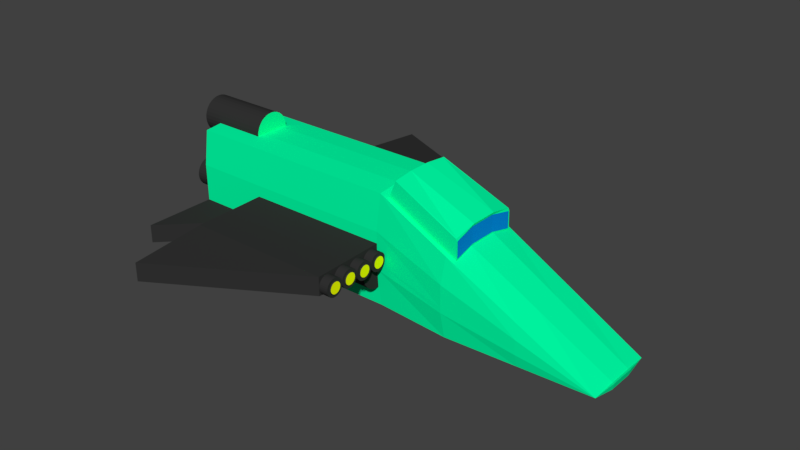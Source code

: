 # Source: Jarel.blend  (saved by Blender 2.79.0; exported with 4.5.12 LTS)
import bpy
from mathutils import Matrix  # noqa: F401  (used for matrix-valued properties, if any)

bpy.ops.wm.read_factory_settings(use_empty=True)
scene = bpy.context.scene
scene.name = 'Scene'

# ---- collections
col_collection_1 = bpy.data.collections.new('Collection 1'); scene.collection.children.link(col_collection_1)

# ---- materials (node trees are filled in below, after node groups)
mat_biyel = bpy.data.materials.new('Biyel')
mat_biyel.alpha_threshold = 0.0
mat_biyel.use_transparent_shadow = False
mat_biyel.diffuse_color = (1.0, 1.0, 0.0, 1.0)
mat_biyel.roughness = 0.5
mat_biyel.specular_intensity = 0.0
mat_dioran = bpy.data.materials.new('Dioran')
mat_dioran.alpha_threshold = 0.0
mat_dioran.use_transparent_shadow = False
mat_dioran.diffuse_color = (1.0, 0.3, 0.0, 1.0)
mat_dioran.roughness = 0.5
mat_dioran.specular_intensity = 0.0
mat_dwin = bpy.data.materials.new('Dwin')
mat_dwin.alpha_threshold = 0.0
mat_dwin.use_transparent_shadow = False
mat_dwin.diffuse_color = (0.0, 0.25, 0.8, 1.0)
mat_dwin.roughness = 0.5
mat_dwin.specular_intensity = 0.0
mat_stablack = bpy.data.materials.new('Stablack')
mat_stablack.alpha_threshold = 0.0
mat_stablack.use_transparent_shadow = False
mat_stablack.diffuse_color = (0.03106, 0.03106, 0.03106, 1.0)
mat_stablack.roughness = 0.5
mat_stablack.specular_intensity = 0.0
mat_hullstro = bpy.data.materials.new('HullStro')
mat_hullstro.alpha_threshold = 0.0
mat_hullstro.use_transparent_shadow = False
mat_hullstro.diffuse_color = (0.0, 1.0, 0.3846, 1.0)
mat_hullstro.roughness = 0.5
mat_hullstro.specular_intensity = 0.0

# ---- material node trees

# ---- world
world_world = bpy.data.worlds.new('World'); scene.world = world_world
world_world.color = (0.05088, 0.05088, 0.05088)
world_world.use_sun_shadow = False
world_world.sun_shadow_jitter_overblur = 0.0
world_world.cycles.sampling_method = 'MANUAL'

# ---- meshes
me_hailrs = bpy.data.meshes.new('HailRs')
me_hailrs.from_pydata([(-3.086, -4.571, 2.03), (-3.086, -4.571, 4.03), (-1.086, -2.571, 2.03), (-1.086, -2.571, 4.03), (-1.086, -4.571, 2.03), (-1.086, -4.571, 4.03), (-1.086, -2.571, 2.03), (-1.086, -2.571, 4.03), (0.5484, -3.442, -1.791), (0.5484, -5.042, -1.791), (0.4704, -3.442, -1.76), (0.4704, -5.042, -1.76), (0.3953, -3.442, -1.669), (0.3953, -5.042, -1.669), (0.3262, -3.442, -1.521), (0.3262, -5.042, -1.521), (0.2656, -3.442, -1.323), (0.2656, -5.042, -1.323), (0.2158, -3.442, -1.08), (0.2158, -5.042, -1.08), (0.1788, -3.442, -0.8034), (0.1788, -5.042, -0.8034), (0.1561, -3.442, -0.5033), (0.1561, -5.042, -0.5033), (0.1484, -3.442, -0.1911), (0.1484, -5.042, -0.1911), (0.1561, -3.442, 0.121), (0.1561, -5.042, 0.121), (0.1788, -3.442, 0.4211), (0.1788, -5.042, 0.4211), (0.2158, -3.442, 0.6978), (0.2158, -5.042, 0.6978), (0.2656, -3.442, 0.9402), (0.2656, -5.042, 0.9402), (0.3262, -3.442, 1.139), (0.3262, -5.042, 1.139), (0.3953, -3.442, 1.287), (0.3953, -5.042, 1.287), (0.4704, -3.442, 1.378), (0.4704, -5.042, 1.378), (0.5484, -3.442, 1.409), (0.5484, -5.042, 1.409), (0.6264, -3.442, 1.378), (0.6264, -5.042, 1.378), (0.7015, -3.442, 1.287), (0.7015, -5.042, 1.287), (0.7706, -3.442, 1.139), (0.7706, -5.042, 1.139), (0.8312, -3.442, 0.9402), (0.8312, -5.042, 0.9402), (0.881, -3.442, 0.6978), (0.881, -5.042, 0.6978), (0.9179, -3.442, 0.4211), (0.9179, -5.042, 0.4211), (0.9407, -3.442, 0.121), (0.9407, -5.042, 0.121), (0.9484, -3.442, -0.1911), (0.9484, -5.042, -0.1911), (0.9407, -3.442, -0.5033), (0.9407, -5.042, -0.5033), (0.9179, -3.442, -0.8034), (0.9179, -5.042, -0.8034), (0.881, -3.442, -1.08), (0.881, -5.042, -1.08), (0.8312, -3.442, -1.323), (0.8312, -5.042, -1.323), (0.7706, -3.442, -1.521), (0.7706, -5.042, -1.521), (0.7015, -3.442, -1.669), (0.7015, -5.042, -1.669), (0.6264, -3.442, -1.76), (0.6264, -5.042, -1.76), (0.4938, -5.042, -1.29), (0.5484, -5.042, -1.311), (0.4412, -5.042, -1.226), (0.3928, -5.042, -1.122), (0.3504, -5.042, -0.9831), (0.3156, -5.042, -0.8134), (0.2897, -5.042, -0.6198), (0.2738, -5.042, -0.4096), (0.2684, -5.042, -0.1911), (0.2738, -5.042, 0.02735), (0.2897, -5.042, 0.2375), (0.3156, -5.042, 0.4311), (0.3504, -5.042, 0.6008), (0.3928, -5.042, 0.7401), (0.4412, -5.042, 0.8436), (0.4938, -5.042, 0.9073), (0.5484, -5.042, 0.9289), (0.603, -5.042, 0.9073), (0.6555, -5.042, 0.8436), (0.704, -5.042, 0.7401), (0.7464, -5.042, 0.6008), (0.7812, -5.042, 0.4311), (0.8071, -5.042, 0.2375), (0.823, -5.042, 0.02735), (0.8284, -5.042, -0.1911), (0.823, -5.042, -0.4096), (0.8071, -5.042, -0.6198), (0.7812, -5.042, -0.8134), (0.7464, -5.042, -0.9831), (0.704, -5.042, -1.122), (0.6555, -5.042, -1.226), (0.603, -5.042, -1.29), (0.4992, -4.982, -1.18), (0.5484, -4.982, -1.199), (0.452, -4.982, -1.122), (0.4084, -4.982, -1.029), (0.3702, -4.982, -0.9039), (0.3389, -4.982, -0.7512), (0.3156, -4.982, -0.5769), (0.3012, -4.982, -0.3878), (0.2964, -4.982, -0.1911), (0.3012, -4.982, 0.005505), (0.3156, -4.982, 0.1946), (0.3389, -4.982, 0.3689), (0.3702, -4.982, 0.5216), (0.4084, -4.982, 0.647), (0.452, -4.982, 0.7401), (0.4992, -4.982, 0.7975), (0.5484, -4.982, 0.8169), (0.5976, -4.982, 0.7975), (0.6448, -4.982, 0.7401), (0.6884, -4.982, 0.647), (0.7266, -4.982, 0.5216), (0.7579, -4.982, 0.3689), (0.7812, -4.982, 0.1946), (0.7956, -4.982, 0.005505), (0.8004, -4.982, -0.1911), (0.7956, -4.982, -0.3878), (0.7812, -4.982, -0.5769), (0.7579, -4.982, -0.7512), (0.7266, -4.982, -0.9039), (0.6884, -4.982, -1.029), (0.6448, -4.982, -1.122), (0.5976, -4.982, -1.18), (-0.5842, -3.442, -1.791), (-0.5842, -5.042, -1.791), (-0.6622, -3.442, -1.76), (-0.6622, -5.042, -1.76), (-0.7373, -3.442, -1.669), (-0.7373, -5.042, -1.669), (-0.8064, -3.442, -1.521), (-0.8064, -5.042, -1.521), (-0.867, -3.442, -1.323), (-0.867, -5.042, -1.323), (-0.9168, -3.442, -1.08), (-0.9168, -5.042, -1.08), (-0.9537, -3.442, -0.8034), (-0.9537, -5.042, -0.8034), (-0.9765, -3.442, -0.5033), (-0.9765, -5.042, -0.5033), (-0.9842, -3.442, -0.1911), (-0.9842, -5.042, -0.1911), (-0.9765, -3.442, 0.121), (-0.9765, -5.042, 0.121), (-0.9537, -3.442, 0.4211), (-0.9537, -5.042, 0.4211), (-0.9168, -3.442, 0.6978), (-0.9168, -5.042, 0.6978), (-0.867, -3.442, 0.9402), (-0.867, -5.042, 0.9402), (-0.8064, -3.442, 1.139), (-0.8064, -5.042, 1.139), (-0.7373, -3.442, 1.287), (-0.7373, -5.042, 1.287), (-0.6622, -3.442, 1.378), (-0.6622, -5.042, 1.378), (-0.5842, -3.442, 1.409), (-0.5842, -5.042, 1.409), (-0.5061, -3.442, 1.378), (-0.5061, -5.042, 1.378), (-0.4311, -3.442, 1.287), (-0.4311, -5.042, 1.287), (-0.362, -3.442, 1.139), (-0.362, -5.042, 1.139), (-0.3013, -3.442, 0.9402), (-0.3013, -5.042, 0.9402), (-0.2516, -3.442, 0.6978), (-0.2516, -5.042, 0.6978), (-0.2146, -3.442, 0.4211), (-0.2146, -5.042, 0.4211), (-0.1919, -3.442, 0.121), (-0.1919, -5.042, 0.121), (-0.1842, -3.442, -0.1911), (-0.1842, -5.042, -0.1911), (-0.1919, -3.442, -0.5033), (-0.1919, -5.042, -0.5033), (-0.2146, -3.442, -0.8034), (-0.2146, -5.042, -0.8034), (-0.2516, -3.442, -1.08), (-0.2516, -5.042, -1.08), (-0.3013, -3.442, -1.323), (-0.3013, -5.042, -1.323), (-0.362, -3.442, -1.521), (-0.362, -5.042, -1.521), (-0.4311, -3.442, -1.669), (-0.4311, -5.042, -1.669), (-0.5061, -3.442, -1.76), (-0.5061, -5.042, -1.76), (-0.6388, -5.042, -1.29), (-0.5842, -5.042, -1.311), (-0.6913, -5.042, -1.226), (-0.7397, -5.042, -1.122), (-0.7822, -5.042, -0.9831), (-0.817, -5.042, -0.8134), (-0.8429, -5.042, -0.6198), (-0.8588, -5.042, -0.4096), (-0.8642, -5.042, -0.1911), (-0.8588, -5.042, 0.02735), (-0.8429, -5.042, 0.2375), (-0.817, -5.042, 0.4311), (-0.7822, -5.042, 0.6008), (-0.7397, -5.042, 0.7401), (-0.6913, -5.042, 0.8436), (-0.6388, -5.042, 0.9073), (-0.5842, -5.042, 0.9289), (-0.5296, -5.042, 0.9073), (-0.477, -5.042, 0.8436), (-0.4286, -5.042, 0.7401), (-0.3862, -5.042, 0.6008), (-0.3514, -5.042, 0.4311), (-0.3255, -5.042, 0.2375), (-0.3096, -5.042, 0.02735), (-0.3042, -5.042, -0.1911), (-0.3096, -5.042, -0.4096), (-0.3255, -5.042, -0.6198), (-0.3514, -5.042, -0.8134), (-0.3862, -5.042, -0.9831), (-0.4286, -5.042, -1.122), (-0.477, -5.042, -1.226), (-0.5296, -5.042, -1.29), (-0.6333, -4.982, -1.18), (-0.5842, -4.982, -1.199), (-0.6806, -4.982, -1.122), (-0.7242, -4.982, -1.029), (-0.7624, -4.982, -0.9039), (-0.7937, -4.982, -0.7512), (-0.817, -4.982, -0.5769), (-0.8313, -4.982, -0.3878), (-0.8362, -4.982, -0.1911), (-0.8313, -4.982, 0.005505), (-0.817, -4.982, 0.1946), (-0.7937, -4.982, 0.3689), (-0.7624, -4.982, 0.5216), (-0.7242, -4.982, 0.647), (-0.6806, -4.982, 0.7401), (-0.6333, -4.982, 0.7975), (-0.5842, -4.982, 0.8169), (-0.535, -4.982, 0.7975), (-0.4877, -4.982, 0.7401), (-0.4442, -4.982, 0.647), (-0.406, -4.982, 0.5216), (-0.3747, -4.982, 0.3689), (-0.3514, -4.982, 0.1946), (-0.337, -4.982, 0.005505), (-0.3322, -4.982, -0.1911), (-0.337, -4.982, -0.3878), (-0.3514, -4.982, -0.5769), (-0.3747, -4.982, -0.7512), (-0.406, -4.982, -0.9039), (-0.4442, -4.982, -1.029), (-0.4877, -4.982, -1.122), (-0.535, -4.982, -1.18), (0.8821, 1.677, -5.68), (-0.9179, 1.677, -5.68), (0.9979, 3.524, -2.365), (-1.034, 3.524, -2.365), (-0.3211, 1.649, -5.863), (0.2853, 1.649, -5.863), (-0.3953, 3.548, -2.923), (0.3595, 3.548, -2.923), (-1.034, 3.71, -4.221), (-0.9179, 1.864, -7.535), (0.2853, 1.835, -7.719), (0.8821, 1.864, -7.535), (0.9979, 3.71, -4.221), (-0.3211, 1.835, -7.719), (-0.3953, 3.734, -4.779), (0.3595, 3.734, -4.779), (-0.3953, 3.709, -2.499), (-1.034, 3.74, -1.947), (0.3595, 3.709, -2.499), (0.9979, 3.74, -1.947), (-0.3953, 3.703, -4.499), (-1.034, 3.734, -3.947), (0.3595, 3.703, -4.499), (0.9979, 3.734, -3.947), (0.8523, 1.676, -5.689), (0.966, 3.525, -2.393), (0.8523, 1.862, -7.544), (0.966, 3.711, -4.249), (0.966, 3.739, -1.974), (0.966, 3.733, -3.974), (-0.8881, 1.676, -5.689), (-1.002, 3.525, -2.393), (-0.8881, 1.862, -7.544), (-1.002, 3.711, -4.249), (-1.002, 3.739, -1.974), (-1.002, 3.733, -3.974), (0.9979, 3.542, -2.551), (0.2853, 1.667, -6.049), (0.8821, 1.696, -5.865), (-1.034, 3.542, -2.551), (-0.9179, 1.696, -5.865), (-0.3211, 1.667, -6.049), (0.9979, 3.74, -2.147), (0.3595, 3.708, -2.699), (-0.3953, 3.708, -2.699), (-1.034, 3.74, -2.147), (0.966, 3.738, -2.174), (0.8523, 1.694, -5.874), (-1.002, 3.738, -2.174), (-0.8881, 1.694, -5.875), (1.051, 1.429, 0.05038), (1.051, -2.571, 0.05038), (0.9531, 1.429, 0.08881), (0.9531, -2.571, 0.08881), (0.8593, 1.429, 0.2026), (0.8593, -2.571, 0.2026), (0.7729, 1.429, 0.3874), (0.7729, -2.571, 0.3874), (0.6971, 1.429, 0.6362), (0.6971, -2.571, 0.6362), (0.635, 1.429, 0.9392), (0.635, -2.571, 0.9392), (0.5887, 1.429, 1.285), (0.5887, -2.571, 1.285), (0.5603, 1.429, 1.66), (0.5603, -2.571, 1.66), (0.5507, 1.429, 2.05), (0.5507, -2.571, 2.05), (0.5603, 1.429, 2.441), (0.5603, -2.571, 2.441), (0.5887, 1.429, 2.816), (0.5887, -2.571, 2.816), (0.635, 1.429, 3.162), (0.635, -2.571, 3.162), (0.6971, 1.429, 3.465), (0.6971, -2.571, 3.465), (0.7729, 1.429, 3.713), (0.7729, -2.571, 3.713), (0.8593, 1.429, 3.898), (0.8593, -2.571, 3.898), (0.9531, 1.429, 4.012), (0.9531, -2.571, 4.012), (1.051, 1.429, 4.05), (1.051, -2.571, 4.05), (1.148, 1.429, 4.012), (1.148, -2.571, 4.012), (1.242, 1.429, 3.898), (1.242, -2.571, 3.898), (1.328, 1.429, 3.713), (1.328, -2.571, 3.713), (1.404, 1.429, 3.465), (1.404, -2.571, 3.465), (1.466, 1.429, 3.162), (1.466, -2.571, 3.162), (1.513, 1.429, 2.816), (1.513, -2.571, 2.816), (1.541, 1.429, 2.441), (1.541, -2.571, 2.441), (1.551, 1.429, 2.05), (1.551, -2.571, 2.05), (1.541, 1.429, 1.66), (1.541, -2.571, 1.66), (1.513, 1.429, 1.285), (1.513, -2.571, 1.285), (1.466, 1.429, 0.9392), (1.466, -2.571, 0.9392), (1.404, 1.429, 0.6362), (1.404, -2.571, 0.6362), (1.328, 1.429, 0.3874), (1.328, -2.571, 0.3874), (1.242, 1.429, 0.2026), (1.242, -2.571, 0.2026), (1.148, 1.429, 0.08881), (1.148, -2.571, 0.08881), (-1.086, 1.429, 0.05038), (-1.086, -2.571, 0.05038), (-1.184, 1.429, 0.08881), (-1.184, -2.571, 0.08881), (-1.278, 1.429, 0.2026), (-1.278, -2.571, 0.2026), (-1.364, 1.429, 0.3874), (-1.364, -2.571, 0.3874), (-1.44, 1.429, 0.6362), (-1.44, -2.571, 0.6362), (-1.502, 1.429, 0.9392), (-1.502, -2.571, 0.9392), (-1.548, 1.429, 1.285), (-1.548, -2.571, 1.285), (-1.577, 1.429, 1.66), (-1.577, -2.571, 1.66), (-1.586, 1.429, 2.05), (-1.586, -2.571, 2.05), (-1.577, 1.429, 2.441), (-1.577, -2.571, 2.441), (-1.548, 1.429, 2.816), (-1.548, -2.571, 2.816), (-1.502, 1.429, 3.162), (-1.502, -2.571, 3.162), (-1.44, 1.429, 3.465), (-1.44, -2.571, 3.465), (-1.364, 1.429, 3.713), (-1.364, -2.571, 3.713), (-1.278, 1.429, 3.898), (-1.278, -2.571, 3.898), (-1.184, 1.429, 4.012), (-1.184, -2.571, 4.012), (-1.086, 1.429, 4.05), (-1.086, -2.571, 4.05), (-0.9889, 1.429, 4.012), (-0.9889, -2.571, 4.012), (-0.8951, 1.429, 3.898), (-0.8951, -2.571, 3.898), (-0.8087, 1.429, 3.713), (-0.8087, -2.571, 3.713), (-0.7329, 1.429, 3.465), (-0.7329, -2.571, 3.465), (-0.6707, 1.429, 3.162), (-0.6707, -2.571, 3.162), (-0.6245, 1.429, 2.816), (-0.6245, -2.571, 2.816), (-0.5961, 1.429, 2.441), (-0.5961, -2.571, 2.441), (-0.5865, 1.429, 2.05), (-0.5865, -2.571, 2.05), (-0.5961, 1.429, 1.66), (-0.5961, -2.571, 1.66), (-0.6245, 1.429, 1.285), (-0.6245, -2.571, 1.285), (-0.6707, 1.429, 0.9392), (-0.6707, -2.571, 0.9392), (-0.7329, 1.429, 0.6362), (-0.7329, -2.571, 0.6362), (-0.8087, 1.429, 0.3874), (-0.8087, -2.571, 0.3874), (-0.8951, 1.429, 0.2026), (-0.8951, -2.571, 0.2026), (-0.9889, 1.429, 0.08881), (-0.9889, -2.571, 0.08881), (2.362, 1.179, -0.5278), (2.362, 1.679, -0.5278), (2.411, 1.179, -0.5086), (2.411, 1.679, -0.5086), (2.457, 1.179, -0.4517), (2.457, 1.679, -0.4517), (2.501, 1.179, -0.3593), (2.501, 1.679, -0.3593), (2.539, 1.179, -0.2349), (2.539, 1.679, -0.2349), (2.57, 1.179, -0.0834), (2.57, 1.679, -0.0834), (2.593, 1.179, 0.08948), (2.593, 1.679, 0.08948), (2.607, 1.179, 0.2771), (2.607, 1.679, 0.2771), (2.612, 1.179, 0.4722), (2.612, 1.679, 0.4722), (2.607, 1.179, 0.6673), (2.607, 1.679, 0.6673), (2.593, 1.179, 0.8548), (2.593, 1.679, 0.8548), (2.57, 1.179, 1.028), (2.57, 1.679, 1.028), (2.539, 1.179, 1.179), (2.539, 1.679, 1.179), (2.501, 1.179, 1.304), (2.501, 1.679, 1.304), (2.457, 1.179, 1.396), (2.457, 1.679, 1.396), (2.411, 1.179, 1.453), (2.411, 1.679, 1.453), (2.362, 1.179, 1.472), (2.362, 1.679, 1.472), (2.313, 1.179, 1.453), (2.313, 1.679, 1.453), (2.266, 1.179, 1.396), (2.266, 1.679, 1.396), (2.223, 1.179, 1.304), (2.223, 1.679, 1.304), (2.185, 1.179, 1.179), (2.185, 1.679, 1.179), (2.154, 1.179, 1.028), (2.154, 1.679, 1.028), (2.131, 1.179, 0.8548), (2.131, 1.679, 0.8548), (2.117, 1.179, 0.6673), (2.117, 1.679, 0.6673), (2.112, 1.179, 0.4722), (2.112, 1.679, 0.4722), (2.117, 1.179, 0.2771), (2.117, 1.679, 0.2771), (2.131, 1.179, 0.08948), (2.131, 1.679, 0.08948), (2.154, 1.179, -0.08341), (2.154, 1.679, -0.08341), (2.185, 1.179, -0.2349), (2.185, 1.679, -0.2349), (2.223, 1.179, -0.3593), (2.223, 1.679, -0.3593), (2.266, 1.179, -0.4517), (2.266, 1.679, -0.4517), (2.313, 1.179, -0.5086), (2.313, 1.679, -0.5086), (2.396, 1.679, -0.2144), (2.362, 1.679, -0.2278), (2.429, 1.679, -0.1745), (2.459, 1.679, -0.1099), (2.486, 1.679, -0.02281), (2.507, 1.679, 0.08327), (2.523, 1.679, 0.2043), (2.533, 1.679, 0.3356), (2.537, 1.679, 0.4722), (2.533, 1.679, 0.6087), (2.523, 1.679, 0.74), (2.507, 1.679, 0.8611), (2.486, 1.679, 0.9671), (2.459, 1.679, 1.054), (2.429, 1.679, 1.119), (2.396, 1.679, 1.159), (2.362, 1.679, 1.172), (2.328, 1.679, 1.159), (2.295, 1.679, 1.119), (2.265, 1.679, 1.054), (2.238, 1.679, 0.9671), (2.216, 1.679, 0.8611), (2.2, 1.679, 0.74), (2.19, 1.679, 0.6087), (2.187, 1.679, 0.4722), (2.19, 1.679, 0.3356), (2.2, 1.679, 0.2043), (2.216, 1.679, 0.08327), (2.238, 1.679, -0.02281), (2.265, 1.679, -0.1099), (2.295, 1.679, -0.1746), (2.328, 1.679, -0.2144), (2.392, 1.704, -0.1457), (2.362, 1.704, -0.1578), (2.422, 1.704, -0.1099), (2.449, 1.704, -0.05166), (2.473, 1.704, 0.02669), (2.493, 1.704, 0.1222), (2.507, 1.704, 0.2311), (2.516, 1.704, 0.3493), (2.519, 1.704, 0.4722), (2.516, 1.704, 0.5951), (2.507, 1.704, 0.7133), (2.493, 1.704, 0.8222), (2.473, 1.704, 0.9176), (2.449, 1.704, 0.996), (2.422, 1.704, 1.054), (2.392, 1.704, 1.09), (2.362, 1.704, 1.102), (2.331, 1.704, 1.09), (2.301, 1.704, 1.054), (2.274, 1.704, 0.996), (2.25, 1.704, 0.9176), (2.231, 1.704, 0.8222), (2.216, 1.704, 0.7133), (2.207, 1.704, 0.5951), (2.204, 1.704, 0.4722), (2.207, 1.704, 0.3493), (2.216, 1.704, 0.2311), (2.231, 1.704, 0.1222), (2.25, 1.704, 0.02669), (2.274, 1.704, -0.05166), (2.301, 1.704, -0.1099), (2.331, 1.704, -0.1457), (2.862, 1.179, -0.458), (2.862, 1.679, -0.458), (2.91, 1.179, -0.4388), (2.91, 1.679, -0.4388), (2.957, 1.179, -0.3819), (2.957, 1.679, -0.3819), (3.001, 1.179, -0.2895), (3.001, 1.679, -0.2895), (3.038, 1.179, -0.1651), (3.038, 1.679, -0.1651), (3.07, 1.179, -0.01357), (3.07, 1.679, -0.01357), (3.093, 1.179, 0.1593), (3.093, 1.679, 0.1593), (3.107, 1.179, 0.3469), (3.107, 1.679, 0.3469), (3.112, 1.179, 0.542), (3.112, 1.679, 0.542), (3.107, 1.179, 0.7371), (3.107, 1.679, 0.7371), (3.093, 1.179, 0.9247), (3.093, 1.679, 0.9247), (3.07, 1.179, 1.098), (3.07, 1.679, 1.098), (3.038, 1.179, 1.249), (3.038, 1.679, 1.249), (3.001, 1.179, 1.373), (3.001, 1.679, 1.373), (2.957, 1.179, 1.466), (2.957, 1.679, 1.466), (2.91, 1.179, 1.523), (2.91, 1.679, 1.523), (2.862, 1.179, 1.542), (2.862, 1.679, 1.542), (2.813, 1.179, 1.523), (2.813, 1.679, 1.523), (2.766, 1.179, 1.466), (2.766, 1.679, 1.466), (2.723, 1.179, 1.373), (2.723, 1.679, 1.373), (2.685, 1.179, 1.249), (2.685, 1.679, 1.249), (2.654, 1.179, 1.098), (2.654, 1.679, 1.098), (2.631, 1.179, 0.9247), (2.631, 1.679, 0.9247), (2.616, 1.179, 0.7371), (2.616, 1.679, 0.7371), (2.612, 1.179, 0.542), (2.612, 1.679, 0.542), (2.616, 1.179, 0.3469), (2.616, 1.679, 0.3469), (2.631, 1.179, 0.1593), (2.631, 1.679, 0.1593), (2.654, 1.179, -0.01357), (2.654, 1.679, -0.01357), (2.685, 1.179, -0.1651), (2.685, 1.679, -0.1651), (2.723, 1.179, -0.2895), (2.723, 1.679, -0.2895), (2.766, 1.179, -0.3819), (2.766, 1.679, -0.3819), (2.813, 1.179, -0.4388), (2.813, 1.679, -0.4388), (2.896, 1.679, -0.1446), (2.862, 1.679, -0.158), (2.929, 1.679, -0.1047), (2.959, 1.679, -0.04003), (2.985, 1.679, 0.04702), (3.007, 1.679, 0.1531), (3.023, 1.679, 0.2741), (3.033, 1.679, 0.4054), (3.037, 1.679, 0.542), (3.033, 1.679, 0.6786), (3.023, 1.679, 0.8099), (3.007, 1.679, 0.9309), (2.985, 1.679, 1.037), (2.959, 1.679, 1.124), (2.929, 1.679, 1.189), (2.896, 1.679, 1.229), (2.862, 1.679, 1.242), (2.828, 1.679, 1.229), (2.795, 1.679, 1.189), (2.764, 1.679, 1.124), (2.738, 1.679, 1.037), (2.716, 1.679, 0.9309), (2.7, 1.679, 0.8099), (2.69, 1.679, 0.6786), (2.687, 1.679, 0.542), (2.69, 1.679, 0.4054), (2.7, 1.679, 0.2741), (2.716, 1.679, 0.1531), (2.738, 1.679, 0.04702), (2.764, 1.679, -0.04003), (2.795, 1.679, -0.1047), (2.828, 1.679, -0.1446), (2.892, 1.704, -0.0759), (2.862, 1.704, -0.088), (2.922, 1.704, -0.04005), (2.949, 1.704, 0.01817), (2.973, 1.704, 0.09652), (2.993, 1.704, 0.192), (3.007, 1.704, 0.3009), (3.016, 1.704, 0.4191), (3.019, 1.704, 0.542), (3.016, 1.704, 0.6649), (3.007, 1.704, 0.7831), (2.993, 1.704, 0.892), (2.973, 1.704, 0.9875), (2.949, 1.704, 1.066), (2.922, 1.704, 1.124), (2.892, 1.704, 1.16), (2.862, 1.704, 1.172), (2.831, 1.704, 1.16), (2.801, 1.704, 1.124), (2.774, 1.704, 1.066), (2.75, 1.704, 0.9875), (2.731, 1.704, 0.892), (2.716, 1.704, 0.7831), (2.707, 1.704, 0.6649), (2.704, 1.704, 0.542), (2.707, 1.704, 0.4191), (2.716, 1.704, 0.3009), (2.731, 1.704, 0.192), (2.75, 1.704, 0.09652), (2.774, 1.704, 0.01817), (2.801, 1.704, -0.04005), (2.831, 1.704, -0.0759), (-2.338, 1.179, -0.5278), (-2.338, 1.679, -0.5278), (-2.289, 1.179, -0.5086), (-2.289, 1.679, -0.5086), (-2.243, 1.179, -0.4517), (-2.243, 1.679, -0.4517), (-2.199, 1.179, -0.3593), (-2.199, 1.679, -0.3593), (-2.161, 1.179, -0.2349), (-2.161, 1.679, -0.2349), (-2.13, 1.179, -0.08341), (-2.13, 1.679, -0.08341), (-2.107, 1.179, 0.08947), (-2.107, 1.679, 0.08947), (-2.093, 1.179, 0.2771), (-2.093, 1.679, 0.2771), (-2.088, 1.179, 0.4722), (-2.088, 1.679, 0.4722), (-2.093, 1.179, 0.6672), (-2.093, 1.679, 0.6672), (-2.107, 1.179, 0.8548), (-2.107, 1.679, 0.8548), (-2.13, 1.179, 1.028), (-2.13, 1.679, 1.028), (-2.161, 1.179, 1.179), (-2.161, 1.679, 1.179), (-2.199, 1.179, 1.304), (-2.199, 1.679, 1.304), (-2.243, 1.179, 1.396), (-2.243, 1.679, 1.396), (-2.289, 1.179, 1.453), (-2.289, 1.679, 1.453), (-2.338, 1.179, 1.472), (-2.338, 1.679, 1.472), (-2.387, 1.179, 1.453), (-2.387, 1.679, 1.453), (-2.434, 1.179, 1.396), (-2.434, 1.679, 1.396), (-2.477, 1.179, 1.304), (-2.477, 1.679, 1.304), (-2.515, 1.179, 1.179), (-2.515, 1.679, 1.179), (-2.546, 1.179, 1.028), (-2.546, 1.679, 1.028), (-2.569, 1.179, 0.8548), (-2.569, 1.679, 0.8548), (-2.583, 1.179, 0.6672), (-2.583, 1.679, 0.6672), (-2.588, 1.179, 0.4722), (-2.588, 1.679, 0.4722), (-2.583, 1.179, 0.2771), (-2.583, 1.679, 0.2771), (-2.569, 1.179, 0.08947), (-2.569, 1.679, 0.08947), (-2.546, 1.179, -0.08341), (-2.546, 1.679, -0.08341), (-2.515, 1.179, -0.235), (-2.515, 1.679, -0.235), (-2.477, 1.179, -0.3593), (-2.477, 1.679, -0.3593), (-2.434, 1.179, -0.4517), (-2.434, 1.679, -0.4517), (-2.387, 1.179, -0.5086), (-2.387, 1.679, -0.5086), (-2.304, 1.679, -0.2144), (-2.338, 1.679, -0.2278), (-2.271, 1.679, -0.1746), (-2.241, 1.679, -0.1099), (-2.214, 1.679, -0.02282), (-2.193, 1.679, 0.08326), (-2.177, 1.679, 0.2043), (-2.167, 1.679, 0.3356), (-2.163, 1.679, 0.4722), (-2.167, 1.679, 0.6087), (-2.177, 1.679, 0.74), (-2.193, 1.679, 0.8611), (-2.214, 1.679, 0.9671), (-2.241, 1.679, 1.054), (-2.271, 1.679, 1.119), (-2.304, 1.679, 1.159), (-2.338, 1.679, 1.172), (-2.372, 1.679, 1.159), (-2.405, 1.679, 1.119), (-2.435, 1.679, 1.054), (-2.462, 1.679, 0.9671), (-2.484, 1.679, 0.8611), (-2.5, 1.679, 0.74), (-2.51, 1.679, 0.6087), (-2.513, 1.679, 0.4722), (-2.51, 1.679, 0.3356), (-2.5, 1.679, 0.2043), (-2.484, 1.679, 0.08326), (-2.462, 1.679, -0.02282), (-2.435, 1.679, -0.1099), (-2.405, 1.679, -0.1746), (-2.372, 1.679, -0.2144), (-2.307, 1.704, -0.1457), (-2.338, 1.704, -0.1578), (-2.278, 1.704, -0.1099), (-2.251, 1.704, -0.05167), (-2.227, 1.704, 0.02668), (-2.207, 1.704, 0.1221), (-2.193, 1.704, 0.2311), (-2.184, 1.704, 0.3493), (-2.181, 1.704, 0.4722), (-2.184, 1.704, 0.5951), (-2.193, 1.704, 0.7132), (-2.207, 1.704, 0.8222), (-2.227, 1.704, 0.9176), (-2.251, 1.704, 0.996), (-2.278, 1.704, 1.054), (-2.307, 1.704, 1.09), (-2.338, 1.704, 1.102), (-2.369, 1.704, 1.09), (-2.398, 1.704, 1.054), (-2.426, 1.704, 0.996), (-2.45, 1.704, 0.9176), (-2.469, 1.704, 0.8222), (-2.484, 1.704, 0.7132), (-2.493, 1.704, 0.5951), (-2.496, 1.704, 0.4722), (-2.493, 1.704, 0.3492), (-2.484, 1.704, 0.2311), (-2.469, 1.704, 0.1221), (-2.45, 1.704, 0.02668), (-2.426, 1.704, -0.05167), (-2.398, 1.704, -0.1099), (-2.369, 1.704, -0.1457), (-2.838, 1.179, -0.458), (-2.838, 1.679, -0.458), (-2.789, 1.179, -0.4388), (-2.789, 1.679, -0.4388), (-2.742, 1.179, -0.3819), (-2.742, 1.679, -0.3819), (-2.699, 1.179, -0.2895), (-2.699, 1.679, -0.2895), (-2.661, 1.179, -0.1651), (-2.661, 1.679, -0.1651), (-2.63, 1.179, -0.01358), (-2.63, 1.679, -0.01358), (-2.607, 1.179, 0.1593), (-2.607, 1.679, 0.1593), (-2.593, 1.179, 0.3469), (-2.593, 1.679, 0.3469), (-2.588, 1.179, 0.542), (-2.588, 1.679, 0.542), (-2.593, 1.179, 0.7371), (-2.593, 1.679, 0.7371), (-2.607, 1.179, 0.9247), (-2.607, 1.679, 0.9247), (-2.63, 1.179, 1.098), (-2.63, 1.679, 1.098), (-2.661, 1.179, 1.249), (-2.661, 1.679, 1.249), (-2.699, 1.179, 1.373), (-2.699, 1.679, 1.373), (-2.742, 1.179, 1.466), (-2.742, 1.679, 1.466), (-2.789, 1.179, 1.523), (-2.789, 1.679, 1.523), (-2.838, 1.179, 1.542), (-2.838, 1.679, 1.542), (-2.887, 1.179, 1.523), (-2.887, 1.679, 1.523), (-2.934, 1.179, 1.466), (-2.934, 1.679, 1.466), (-2.977, 1.179, 1.373), (-2.977, 1.679, 1.373), (-3.015, 1.179, 1.249), (-3.015, 1.679, 1.249), (-3.046, 1.179, 1.098), (-3.046, 1.679, 1.098), (-3.069, 1.179, 0.9247), (-3.069, 1.679, 0.9247), (-3.083, 1.179, 0.7371), (-3.083, 1.679, 0.7371), (-3.088, 1.179, 0.542), (-3.088, 1.679, 0.542), (-3.083, 1.179, 0.3469), (-3.083, 1.679, 0.3469), (-3.069, 1.179, 0.1593), (-3.069, 1.679, 0.1593), (-3.046, 1.179, -0.01359), (-3.046, 1.679, -0.01359), (-3.015, 1.179, -0.1651), (-3.015, 1.679, -0.1651), (-2.977, 1.179, -0.2895), (-2.977, 1.679, -0.2895), (-2.934, 1.179, -0.3819), (-2.934, 1.679, -0.3819), (-2.887, 1.179, -0.4388), (-2.887, 1.679, -0.4388), (-2.804, 1.679, -0.1446), (-2.838, 1.679, -0.158), (-2.771, 1.679, -0.1047), (-2.741, 1.679, -0.04004), (-2.714, 1.679, 0.04701), (-2.693, 1.679, 0.1531), (-2.676, 1.679, 0.2741), (-2.666, 1.679, 0.4054), (-2.663, 1.679, 0.542), (-2.666, 1.679, 0.6785), (-2.676, 1.679, 0.8099), (-2.693, 1.679, 0.9309), (-2.714, 1.679, 1.037), (-2.741, 1.679, 1.124), (-2.771, 1.679, 1.189), (-2.804, 1.679, 1.229), (-2.838, 1.679, 1.242), (-2.872, 1.679, 1.229), (-2.905, 1.679, 1.189), (-2.935, 1.679, 1.124), (-2.962, 1.679, 1.037), (-2.984, 1.679, 0.9309), (-3.0, 1.679, 0.8099), (-3.01, 1.679, 0.6785), (-3.013, 1.679, 0.542), (-3.01, 1.679, 0.4054), (-3.0, 1.679, 0.2741), (-2.984, 1.679, 0.1531), (-2.962, 1.679, 0.04701), (-2.935, 1.679, -0.04004), (-2.905, 1.679, -0.1047), (-2.872, 1.679, -0.1446), (-2.807, 1.704, -0.07591), (-2.838, 1.704, -0.08801), (-2.778, 1.704, -0.04006), (-2.751, 1.704, 0.01816), (-2.727, 1.704, 0.09651), (-2.707, 1.704, 0.192), (-2.693, 1.704, 0.3009), (-2.684, 1.704, 0.4191), (-2.681, 1.704, 0.542), (-2.684, 1.704, 0.6649), (-2.693, 1.704, 0.7831), (-2.707, 1.704, 0.892), (-2.727, 1.704, 0.9875), (-2.751, 1.704, 1.066), (-2.778, 1.704, 1.124), (-2.807, 1.704, 1.16), (-2.838, 1.704, 1.172), (-2.869, 1.704, 1.16), (-2.898, 1.704, 1.124), (-2.926, 1.704, 1.066), (-2.95, 1.704, 0.9875), (-2.969, 1.704, 0.892), (-2.984, 1.704, 0.7831), (-2.993, 1.704, 0.6649), (-2.996, 1.704, 0.542), (-2.993, 1.704, 0.4191), (-2.984, 1.704, 0.3009), (-2.969, 1.704, 0.192), (-2.95, 1.704, 0.09651), (-2.926, 1.704, 0.01816), (-2.898, 1.704, -0.04006), (-2.869, 1.704, -0.07591), (-1.838, 1.179, -0.458), (-1.838, 1.679, -0.458), (-1.789, 1.179, -0.4388), (-1.789, 1.679, -0.4388), (-1.742, 1.179, -0.3819), (-1.742, 1.679, -0.3819), (-1.699, 1.179, -0.2895), (-1.699, 1.679, -0.2895), (-1.661, 1.179, -0.1651), (-1.661, 1.679, -0.1651), (-1.63, 1.179, -0.01358), (-1.63, 1.679, -0.01358), (-1.607, 1.179, 0.1593), (-1.607, 1.679, 0.1593), (-1.593, 1.179, 0.3469), (-1.593, 1.679, 0.3469), (-1.588, 1.179, 0.542), (-1.588, 1.679, 0.542), (-1.593, 1.179, 0.7371), (-1.593, 1.679, 0.7371), (-1.607, 1.179, 0.9247), (-1.607, 1.679, 0.9247), (-1.63, 1.179, 1.098), (-1.63, 1.679, 1.098), (-1.661, 1.179, 1.249), (-1.661, 1.679, 1.249), (-1.699, 1.179, 1.373), (-1.699, 1.679, 1.373), (-1.742, 1.179, 1.466), (-1.742, 1.679, 1.466), (-1.789, 1.179, 1.523), (-1.789, 1.679, 1.523), (-1.838, 1.179, 1.542), (-1.838, 1.679, 1.542), (-1.887, 1.179, 1.523), (-1.887, 1.679, 1.523), (-1.934, 1.179, 1.466), (-1.934, 1.679, 1.466), (-1.977, 1.179, 1.373), (-1.977, 1.679, 1.373), (-2.015, 1.179, 1.249), (-2.015, 1.679, 1.249), (-2.046, 1.179, 1.098), (-2.046, 1.679, 1.098), (-2.069, 1.179, 0.9247), (-2.069, 1.679, 0.9247), (-2.083, 1.179, 0.7371), (-2.083, 1.679, 0.7371), (-2.088, 1.179, 0.542), (-2.088, 1.679, 0.542), (-2.083, 1.179, 0.3469), (-2.083, 1.679, 0.3469), (-2.069, 1.179, 0.1593), (-2.069, 1.679, 0.1593), (-2.046, 1.179, -0.01358), (-2.046, 1.679, -0.01358), (-2.015, 1.179, -0.1651), (-2.015, 1.679, -0.1651), (-1.977, 1.179, -0.2895), (-1.977, 1.679, -0.2895), (-1.934, 1.179, -0.3819), (-1.934, 1.679, -0.3819), (-1.887, 1.179, -0.4388), (-1.887, 1.679, -0.4388), (-1.804, 1.679, -0.1446), (-1.838, 1.679, -0.158), (-1.771, 1.679, -0.1047), (-1.741, 1.679, -0.04004), (-1.714, 1.679, 0.04701), (-1.693, 1.679, 0.1531), (-1.676, 1.679, 0.2741), (-1.666, 1.679, 0.4054), (-1.663, 1.679, 0.542), (-1.666, 1.679, 0.6786), (-1.676, 1.679, 0.8099), (-1.693, 1.679, 0.9309), (-1.714, 1.679, 1.037), (-1.741, 1.679, 1.124), (-1.771, 1.679, 1.189), (-1.804, 1.679, 1.229), (-1.838, 1.679, 1.242), (-1.872, 1.679, 1.229), (-1.905, 1.679, 1.189), (-1.935, 1.679, 1.124), (-1.962, 1.679, 1.037), (-1.984, 1.679, 0.9309), (-2.0, 1.679, 0.8099), (-2.01, 1.679, 0.6785), (-2.013, 1.679, 0.542), (-2.01, 1.679, 0.4054), (-2.0, 1.679, 0.2741), (-1.984, 1.679, 0.1531), (-1.962, 1.679, 0.04701), (-1.935, 1.679, -0.04004), (-1.905, 1.679, -0.1047), (-1.872, 1.679, -0.1446), (-1.807, 1.704, -0.07591), (-1.838, 1.704, -0.08801), (-1.778, 1.704, -0.04006), (-1.751, 1.704, 0.01816), (-1.727, 1.704, 0.09651), (-1.707, 1.704, 0.192), (-1.693, 1.704, 0.3009), (-1.684, 1.704, 0.4191), (-1.681, 1.704, 0.542), (-1.684, 1.704, 0.6649), (-1.693, 1.704, 0.7831), (-1.707, 1.704, 0.892), (-1.727, 1.704, 0.9875), (-1.751, 1.704, 1.066), (-1.778, 1.704, 1.124), (-1.807, 1.704, 1.16), (-1.838, 1.704, 1.172), (-1.869, 1.704, 1.16), (-1.898, 1.704, 1.124), (-1.926, 1.704, 1.066), (-1.95, 1.704, 0.9875), (-1.969, 1.704, 0.892), (-1.984, 1.704, 0.7831), (-1.993, 1.704, 0.6649), (-1.996, 1.704, 0.542), (-1.993, 1.704, 0.4191), (-1.984, 1.704, 0.3009), (-1.969, 1.704, 0.192), (-1.95, 1.704, 0.09651), (-1.926, 1.704, 0.01816), (-1.898, 1.704, -0.04006), (-1.869, 1.704, -0.07591), (1.862, 1.179, -0.458), (1.862, 1.679, -0.458), (1.91, 1.179, -0.4388), (1.91, 1.679, -0.4388), (1.957, 1.179, -0.3819), (1.957, 1.679, -0.3819), (2.001, 1.179, -0.2895), (2.001, 1.679, -0.2895), (2.038, 1.179, -0.1651), (2.038, 1.679, -0.1651), (2.07, 1.179, -0.01357), (2.07, 1.679, -0.01357), (2.093, 1.179, 0.1593), (2.093, 1.679, 0.1593), (2.107, 1.179, 0.3469), (2.107, 1.679, 0.3469), (2.112, 1.179, 0.542), (2.112, 1.679, 0.542), (2.107, 1.179, 0.7371), (2.107, 1.679, 0.7371), (2.093, 1.179, 0.9247), (2.093, 1.679, 0.9247), (2.07, 1.179, 1.098), (2.07, 1.679, 1.098), (2.038, 1.179, 1.249), (2.038, 1.679, 1.249), (2.001, 1.179, 1.373), (2.001, 1.679, 1.373), (1.957, 1.179, 1.466), (1.957, 1.679, 1.466), (1.91, 1.179, 1.523), (1.91, 1.679, 1.523), (1.862, 1.179, 1.542), (1.862, 1.679, 1.542), (1.813, 1.179, 1.523), (1.813, 1.679, 1.523), (1.766, 1.179, 1.466), (1.766, 1.679, 1.466), (1.723, 1.179, 1.373), (1.723, 1.679, 1.373), (1.685, 1.179, 1.249), (1.685, 1.679, 1.249), (1.654, 1.179, 1.098), (1.654, 1.679, 1.098), (1.631, 1.179, 0.9247), (1.631, 1.679, 0.9247), (1.616, 1.179, 0.7371), (1.616, 1.679, 0.7371), (1.612, 1.179, 0.542), (1.612, 1.679, 0.542), (1.616, 1.179, 0.3469), (1.616, 1.679, 0.3469), (1.631, 1.179, 0.1593), (1.631, 1.679, 0.1593), (1.654, 1.179, -0.01358), (1.654, 1.679, -0.01358), (1.685, 1.179, -0.1651), (1.685, 1.679, -0.1651), (1.723, 1.179, -0.2895), (1.723, 1.679, -0.2895), (1.766, 1.179, -0.3819), (1.766, 1.679, -0.3819), (1.813, 1.179, -0.4388), (1.813, 1.679, -0.4388), (1.896, 1.679, -0.1446), (1.862, 1.679, -0.158), (1.929, 1.679, -0.1047), (1.959, 1.679, -0.04003), (1.985, 1.679, 0.04702), (2.007, 1.679, 0.1531), (2.023, 1.679, 0.2741), (2.033, 1.679, 0.4054), (2.037, 1.679, 0.542), (2.033, 1.679, 0.6786), (2.023, 1.679, 0.8099), (2.007, 1.679, 0.9309), (1.985, 1.679, 1.037), (1.959, 1.679, 1.124), (1.929, 1.679, 1.189), (1.896, 1.679, 1.229), (1.862, 1.679, 1.242), (1.828, 1.679, 1.229), (1.795, 1.679, 1.189), (1.764, 1.679, 1.124), (1.738, 1.679, 1.037), (1.716, 1.679, 0.9309), (1.7, 1.679, 0.8099), (1.69, 1.679, 0.6786), (1.687, 1.679, 0.542), (1.69, 1.679, 0.4054), (1.7, 1.679, 0.2741), (1.716, 1.679, 0.1531), (1.738, 1.679, 0.04702), (1.764, 1.679, -0.04003), (1.795, 1.679, -0.1047), (1.828, 1.679, -0.1446), (1.892, 1.704, -0.0759), (1.862, 1.704, -0.08801), (1.922, 1.704, -0.04005), (1.949, 1.704, 0.01817), (1.973, 1.704, 0.09652), (1.993, 1.704, 0.192), (2.007, 1.704, 0.3009), (2.016, 1.704, 0.4191), (2.019, 1.704, 0.542), (2.016, 1.704, 0.6649), (2.007, 1.704, 0.7831), (1.993, 1.704, 0.892), (1.973, 1.704, 0.9875), (1.949, 1.704, 1.066), (1.922, 1.704, 1.124), (1.892, 1.704, 1.16), (1.862, 1.704, 1.172), (1.831, 1.704, 1.16), (1.801, 1.704, 1.124), (1.774, 1.704, 1.066), (1.75, 1.704, 0.9875), (1.731, 1.704, 0.892), (1.716, 1.704, 0.7831), (1.707, 1.704, 0.6649), (1.704, 1.704, 0.542), (1.707, 1.704, 0.4191), (1.716, 1.704, 0.3009), (1.731, 1.704, 0.192), (1.75, 1.704, 0.09652), (1.774, 1.704, 0.01817), (1.801, 1.704, -0.04005), (1.831, 1.704, -0.0759), (1.362, 1.179, -0.5278), (1.362, 1.679, -0.5278), (1.411, 1.179, -0.5086), (1.411, 1.679, -0.5086), (1.457, 1.179, -0.4517), (1.457, 1.679, -0.4517), (1.501, 1.179, -0.3593), (1.501, 1.679, -0.3593), (1.539, 1.179, -0.2349), (1.539, 1.679, -0.2349), (1.57, 1.179, -0.08341), (1.57, 1.679, -0.08341), (1.593, 1.179, 0.08948), (1.593, 1.679, 0.08948), (1.607, 1.179, 0.2771), (1.607, 1.679, 0.2771), (1.612, 1.179, 0.4722), (1.612, 1.679, 0.4722), (1.607, 1.179, 0.6673), (1.607, 1.679, 0.6673), (1.593, 1.179, 0.8548), (1.593, 1.679, 0.8548), (1.57, 1.179, 1.028), (1.57, 1.679, 1.028), (1.539, 1.179, 1.179), (1.539, 1.679, 1.179), (1.501, 1.179, 1.304), (1.501, 1.679, 1.304), (1.457, 1.179, 1.396), (1.457, 1.679, 1.396), (1.411, 1.179, 1.453), (1.411, 1.679, 1.453), (1.362, 1.179, 1.472), (1.362, 1.679, 1.472), (1.313, 1.179, 1.453), (1.313, 1.679, 1.453), (1.266, 1.179, 1.396), (1.266, 1.679, 1.396), (1.223, 1.179, 1.304), (1.223, 1.679, 1.304), (1.185, 1.179, 1.179), (1.185, 1.679, 1.179), (1.154, 1.179, 1.028), (1.154, 1.679, 1.028), (1.131, 1.179, 0.8548), (1.131, 1.679, 0.8548), (1.117, 1.179, 0.6673), (1.117, 1.679, 0.6673), (1.112, 1.179, 0.4722), (1.112, 1.679, 0.4722), (1.117, 1.179, 0.2771), (1.117, 1.679, 0.2771), (1.131, 1.179, 0.08948), (1.131, 1.679, 0.08948), (1.154, 1.179, -0.08341), (1.154, 1.679, -0.08341), (1.185, 1.179, -0.2349), (1.185, 1.679, -0.2349), (1.223, 1.179, -0.3593), (1.223, 1.679, -0.3593), (1.266, 1.179, -0.4517), (1.266, 1.679, -0.4517), (1.313, 1.179, -0.5086), (1.313, 1.679, -0.5086), (1.396, 1.679, -0.2144), (1.362, 1.679, -0.2278), (1.429, 1.679, -0.1746), (1.459, 1.679, -0.1099), (1.486, 1.679, -0.02281), (1.507, 1.679, 0.08327), (1.523, 1.679, 0.2043), (1.533, 1.679, 0.3356), (1.537, 1.679, 0.4722), (1.533, 1.679, 0.6087), (1.523, 1.679, 0.74), (1.507, 1.679, 0.8611), (1.486, 1.679, 0.9671), (1.459, 1.679, 1.054), (1.429, 1.679, 1.119), (1.396, 1.679, 1.159), (1.362, 1.679, 1.172), (1.328, 1.679, 1.159), (1.295, 1.679, 1.119), (1.265, 1.679, 1.054), (1.238, 1.679, 0.9671), (1.216, 1.679, 0.8611), (1.2, 1.679, 0.74), (1.19, 1.679, 0.6087), (1.187, 1.679, 0.4722), (1.19, 1.679, 0.3356), (1.2, 1.679, 0.2043), (1.216, 1.679, 0.08326), (1.238, 1.679, -0.02281), (1.265, 1.679, -0.1099), (1.295, 1.679, -0.1746), (1.328, 1.679, -0.2144), (1.392, 1.704, -0.1457), (1.362, 1.704, -0.1578), (1.422, 1.704, -0.1099), (1.449, 1.704, -0.05166), (1.473, 1.704, 0.02669), (1.493, 1.704, 0.1222), (1.507, 1.704, 0.2311), (1.516, 1.704, 0.3493), (1.519, 1.704, 0.4722), (1.516, 1.704, 0.5951), (1.507, 1.704, 0.7133), (1.493, 1.704, 0.8222), (1.473, 1.704, 0.9176), (1.449, 1.704, 0.996), (1.422, 1.704, 1.054), (1.392, 1.704, 1.09), (1.362, 1.704, 1.102), (1.331, 1.704, 1.09), (1.301, 1.704, 1.054), (1.274, 1.704, 0.996), (1.25, 1.704, 0.9176), (1.231, 1.704, 0.8222), (1.216, 1.704, 0.7133), (1.207, 1.704, 0.5951), (1.204, 1.704, 0.4722), (1.207, 1.704, 0.3493), (1.216, 1.704, 0.2311), (1.231, 1.704, 0.1222), (1.25, 1.704, 0.02669), (1.274, 1.704, -0.05166), (1.301, 1.704, -0.1099), (1.331, 1.704, -0.1457), (-1.338, 1.179, -0.5278), (-1.338, 1.679, -0.5278), (-1.289, 1.179, -0.5086), (-1.289, 1.679, -0.5086), (-1.243, 1.179, -0.4517), (-1.243, 1.679, -0.4517), (-1.199, 1.179, -0.3593), (-1.199, 1.679, -0.3593), (-1.161, 1.179, -0.2349), (-1.161, 1.679, -0.2349), (-1.13, 1.179, -0.08341), (-1.13, 1.679, -0.08341), (-1.107, 1.179, 0.08948), (-1.107, 1.679, 0.08948), (-1.093, 1.179, 0.2771), (-1.093, 1.679, 0.2771), (-1.088, 1.179, 0.4722), (-1.088, 1.679, 0.4722), (-1.093, 1.179, 0.6672), (-1.093, 1.679, 0.6672), (-1.107, 1.179, 0.8548), (-1.107, 1.679, 0.8548), (-1.13, 1.179, 1.028), (-1.13, 1.679, 1.028), (-1.161, 1.179, 1.179), (-1.161, 1.679, 1.179), (-1.199, 1.179, 1.304), (-1.199, 1.679, 1.304), (-1.243, 1.179, 1.396), (-1.243, 1.679, 1.396), (-1.289, 1.179, 1.453), (-1.289, 1.679, 1.453), (-1.338, 1.179, 1.472), (-1.338, 1.679, 1.472), (-1.387, 1.179, 1.453), (-1.387, 1.679, 1.453), (-1.434, 1.179, 1.396), (-1.434, 1.679, 1.396), (-1.477, 1.179, 1.304), (-1.477, 1.679, 1.304), (-1.515, 1.179, 1.179), (-1.515, 1.679, 1.179), (-1.546, 1.179, 1.028), (-1.546, 1.679, 1.028), (-1.569, 1.179, 0.8548), (-1.569, 1.679, 0.8548), (-1.583, 1.179, 0.6672), (-1.583, 1.679, 0.6672), (-1.588, 1.179, 0.4722), (-1.588, 1.679, 0.4722), (-1.583, 1.179, 0.2771), (-1.583, 1.679, 0.2771), (-1.569, 1.179, 0.08947), (-1.569, 1.679, 0.08947), (-1.546, 1.179, -0.08341), (-1.546, 1.679, -0.08341), (-1.515, 1.179, -0.2349), (-1.515, 1.679, -0.2349), (-1.477, 1.179, -0.3593), (-1.477, 1.679, -0.3593), (-1.434, 1.179, -0.4517), (-1.434, 1.679, -0.4517), (-1.387, 1.179, -0.5086), (-1.387, 1.679, -0.5086), (-1.304, 1.679, -0.2144), (-1.338, 1.679, -0.2278), (-1.271, 1.679, -0.1746), (-1.241, 1.679, -0.1099), (-1.214, 1.679, -0.02282), (-1.193, 1.679, 0.08326), (-1.177, 1.679, 0.2043), (-1.167, 1.679, 0.3356), (-1.163, 1.679, 0.4722), (-1.167, 1.679, 0.6087), (-1.177, 1.679, 0.74), (-1.193, 1.679, 0.8611), (-1.214, 1.679, 0.9671), (-1.241, 1.679, 1.054), (-1.271, 1.679, 1.119), (-1.304, 1.679, 1.159), (-1.338, 1.679, 1.172), (-1.372, 1.679, 1.159), (-1.405, 1.679, 1.119), (-1.435, 1.679, 1.054), (-1.462, 1.679, 0.9671), (-1.484, 1.679, 0.8611), (-1.5, 1.679, 0.74), (-1.51, 1.679, 0.6087), (-1.513, 1.679, 0.4722), (-1.51, 1.679, 0.3356), (-1.5, 1.679, 0.2043), (-1.484, 1.679, 0.08326), (-1.462, 1.679, -0.02282), (-1.435, 1.679, -0.1099), (-1.405, 1.679, -0.1746), (-1.372, 1.679, -0.2144), (-1.307, 1.704, -0.1457), (-1.338, 1.704, -0.1578), (-1.278, 1.704, -0.1099), (-1.251, 1.704, -0.05167), (-1.227, 1.704, 0.02668), (-1.207, 1.704, 0.1222), (-1.193, 1.704, 0.2311), (-1.184, 1.704, 0.3493), (-1.181, 1.704, 0.4722), (-1.184, 1.704, 0.5951), (-1.193, 1.704, 0.7132), (-1.207, 1.704, 0.8222), (-1.227, 1.704, 0.9176), (-1.251, 1.704, 0.996), (-1.278, 1.704, 1.054), (-1.307, 1.704, 1.09), (-1.338, 1.704, 1.102), (-1.369, 1.704, 1.09), (-1.398, 1.704, 1.054), (-1.426, 1.704, 0.996), (-1.45, 1.704, 0.9176), (-1.469, 1.704, 0.8222), (-1.484, 1.704, 0.7132), (-1.493, 1.704, 0.5951), (-1.496, 1.704, 0.4722), (-1.493, 1.704, 0.3493), (-1.484, 1.704, 0.2311), (-1.469, 1.704, 0.1221), (-1.45, 1.704, 0.02668), (-1.426, 1.704, -0.05167), (-1.398, 1.704, -0.1099), (-1.369, 1.704, -0.1457), (-0.01789, -3.09, -8.187), (-0.01789, -5.09, -8.187), (-0.1154, -3.09, -8.148), (-0.1154, -5.09, -8.148), (-0.2092, -3.09, -8.034), (-0.2092, -5.09, -8.034), (-0.2957, -3.09, -7.85), (-0.2957, -5.09, -7.85), (-0.3714, -3.09, -7.601), (-0.3714, -5.09, -7.601), (-0.4336, -3.09, -7.298), (-0.4336, -5.09, -7.298), (-0.4798, -3.09, -6.952), (-0.4798, -5.09, -6.952), (-0.5083, -3.09, -6.577), (-0.5083, -5.09, -6.577), (-0.5179, -3.09, -6.187), (-0.5179, -5.09, -6.187), (-0.5083, -3.09, -5.796), (-0.5083, -5.09, -5.796), (-0.4798, -3.09, -5.421), (-0.4798, -5.09, -5.421), (-0.4336, -3.09, -5.075), (-0.4336, -5.09, -5.075), (-0.3714, -3.09, -4.772), (-0.3714, -5.09, -4.772), (-0.2957, -3.09, -4.524), (-0.2957, -5.09, -4.524), (-0.2092, -3.09, -4.339), (-0.2092, -5.09, -4.339), (-0.1154, -3.09, -4.225), (-0.1154, -5.09, -4.225), (-0.01789, -3.09, -4.187), (-0.01789, -5.09, -4.187), (0.07965, -3.09, -4.225), (0.07965, -5.09, -4.225), (0.1734, -3.09, -4.339), (0.1734, -5.09, -4.339), (0.2599, -3.09, -4.524), (0.2599, -5.09, -4.524), (0.3357, -3.09, -4.772), (0.3357, -5.09, -4.772), (0.3978, -3.09, -5.075), (0.3978, -5.09, -5.075), (0.444, -3.09, -5.421), (0.444, -5.09, -5.421), (0.4725, -3.09, -5.796), (0.4725, -5.09, -5.796), (0.4821, -3.09, -6.187), (0.4821, -5.09, -6.187), (0.4725, -3.09, -6.577), (0.4725, -5.09, -6.577), (0.444, -3.09, -6.952), (0.444, -5.09, -6.952), (0.3978, -3.09, -7.298), (0.3978, -5.09, -7.298), (0.3357, -3.09, -7.601), (0.3357, -5.09, -7.601), (0.2599, -3.09, -7.85), (0.2599, -5.09, -7.85), (0.1734, -3.09, -8.034), (0.1734, -5.09, -8.034), (0.07965, -3.09, -8.148), (0.07965, -5.09, -8.148), (-0.08618, -5.09, -7.56), (-0.01789, -5.09, -7.587), (-0.1518, -5.09, -7.48), (-0.2123, -5.09, -7.351), (-0.2654, -5.09, -7.177), (-0.3089, -5.09, -6.964), (-0.3413, -5.09, -6.722), (-0.3612, -5.09, -6.46), (-0.3679, -5.09, -6.187), (-0.3612, -5.09, -5.913), (-0.3413, -5.09, -5.651), (-0.3089, -5.09, -5.409), (-0.2654, -5.09, -5.197), (-0.2123, -5.09, -5.023), (-0.1518, -5.09, -4.893), (-0.08618, -5.09, -4.813), (-0.01789, -5.09, -4.787), (0.05039, -5.09, -4.813), (0.116, -5.09, -4.893), (0.1766, -5.09, -5.023), (0.2296, -5.09, -5.197), (0.2731, -5.09, -5.409), (0.3055, -5.09, -5.651), (0.3254, -5.09, -5.913), (0.3321, -5.09, -6.187), (0.3254, -5.09, -6.46), (0.3055, -5.09, -6.722), (0.2731, -5.09, -6.964), (0.2296, -5.09, -7.177), (0.1766, -5.09, -7.351), (0.116, -5.09, -7.48), (0.05039, -5.09, -7.56), (-0.07935, -5.14, -7.422), (-0.01789, -5.14, -7.447), (-0.1384, -5.14, -7.351), (-0.1929, -5.14, -7.234), (-0.2406, -5.14, -7.078), (-0.2798, -5.14, -6.887), (-0.3089, -5.14, -6.669), (-0.3268, -5.14, -6.432), (-0.3329, -5.14, -6.187), (-0.3268, -5.14, -5.941), (-0.3089, -5.14, -5.704), (-0.2798, -5.14, -5.487), (-0.2406, -5.14, -5.296), (-0.1929, -5.14, -5.139), (-0.1384, -5.14, -5.022), (-0.07935, -5.14, -4.951), (-0.01789, -5.14, -4.927), (0.04356, -5.14, -4.951), (0.1027, -5.14, -5.022), (0.1571, -5.14, -5.139), (0.2048, -5.14, -5.296), (0.244, -5.14, -5.487), (0.2731, -5.14, -5.704), (0.2911, -5.14, -5.941), (0.2971, -5.14, -6.187), (0.2911, -5.14, -6.432), (0.2731, -5.14, -6.669), (0.244, -5.14, -6.887), (0.2048, -5.14, -7.078), (0.1571, -5.14, -7.234), (0.1027, -5.14, -7.351), (0.04356, -5.14, -7.422), (3.051, -4.571, 4.05), (3.051, -4.571, 2.05), (1.051, -2.571, 4.05), (1.051, -2.571, 2.05), (1.051, -4.571, 4.05), (1.051, -4.571, 2.05), (1.051, -2.571, 4.05), (1.051, -2.571, 2.05), (0.9821, 1.491, 6.022), (0.9821, 1.491, -5.978), (0.9821, 7.491, 6.022), (0.9821, 7.491, 6.022), (-1.018, 1.491, 6.022), (-1.018, 1.491, -5.978), (-1.018, 7.491, 6.022), (-1.018, 7.491, 6.022), (1.022, 5.495, 6.181), (1.062, 3.484, 6.34), (1.051, 1.429, 2.05), (1.06, 1.426, -2.012), (1.111, 3.524, -2.365), (1.046, 5.521, 1.854), (0.9821, 7.491, 6.022), (0.9821, 7.491, 6.022), (-0.3578, 7.491, 6.315), (0.322, 7.491, 6.315), (0.322, 7.524, 5.76), (-0.3578, 7.524, 5.76), (-1.018, 7.491, 6.022), (-1.018, 7.491, 6.022), (-1.098, 3.484, 6.34), (-1.058, 5.495, 6.181), (-1.082, 5.521, 1.854), (-1.147, 3.524, -2.365), (-1.095, 1.426, -2.012), (-1.086, 1.429, 2.05), (0.3193, 1.452, 6.181), (-0.3551, 1.452, 6.181), (-0.3548, 1.463, -6.162), (0.319, 1.463, -6.162), (-0.3975, 5.557, 1.46), (-0.4372, 3.548, -2.923), (0.3617, 5.557, 1.46), (0.4014, 3.548, -2.923), (0.3433, 5.484, 6.538), (0.3646, 3.452, 6.76), (-0.3791, 5.484, 6.538), (-0.4004, 3.452, 6.76), (-1.133, 5.472, 4.843), (-1.2, 3.432, 3.586), (-1.15, 5.486, 3.256), (-1.235, 3.448, 0.5155), (0.3321, 7.536, 6.463), (-0.3679, 7.536, 6.463), (0.3321, 7.581, 5.707), (-0.3679, 7.581, 5.707), (1.164, 3.432, 3.586), (1.097, 5.472, 4.843), (1.2, 3.448, 0.5155), (1.114, 5.486, 3.256), (1.06, -2.574, -2.012), (0.9821, -2.509, -5.978), (-1.086, -2.571, 2.05), (-1.018, -2.509, 6.022), (-0.3551, -2.548, 6.181), (0.319, -2.537, -6.162), (0.9821, -2.509, 6.022), (1.051, -2.571, 2.05), (-1.018, -2.509, -5.978), (-1.095, -2.574, -2.012), (0.3193, -2.548, 6.181), (-0.3548, -2.537, -6.162), (1.052, 1.429, 1.238), (0.9821, 7.491, 6.022), (-1.018, 7.491, 6.022), (-1.088, 1.429, 1.238), (-1.136, 5.475, 4.525), (-1.207, 3.435, 2.972), (0.3321, 7.545, 6.312), (-0.3679, 7.545, 6.312), (1.171, 3.435, 2.972), (1.1, 5.475, 4.525), (1.052, -2.571, 1.238), (-1.088, -2.571, 1.238), (3.052, 1.429, 1.378), (3.052, 1.429, 1.378), (5.051, -2.571, 2.19), (3.052, -2.571, 1.378), (-3.088, 1.429, 1.378), (-3.088, 1.429, 1.378), (-3.088, -2.571, 1.378), (-5.086, -2.571, 2.19), (1.06, -4.574, -2.033), (0.9821, -4.509, -5.999), (-1.086, -4.571, 2.03), (-1.018, -4.509, 6.001), (-0.3551, -4.548, 6.161), (0.319, -4.537, -6.182), (0.9821, -4.509, 6.001), (1.051, -4.571, 2.03), (1.052, -4.571, 1.218), (-1.018, -4.509, -5.999), (-1.095, -4.574, -2.033), (-1.088, -4.571, 1.218), (0.3193, -4.548, 6.161), (-0.3548, -4.537, -6.182), (0.3456, -4.648, 2.117), (-0.3814, -4.648, 2.117), (0.3484, -4.642, -2.191), (-0.3842, -4.642, -2.191), (-0.382, -4.647, 1.255), (0.3462, -4.647, 1.255), (1.112, 1.429, -0.7551), (1.112, -2.571, -0.7551), (3.112, 1.429, -0.6154), (3.112, 1.429, -0.6154), (5.11, -2.571, 0.1971), (3.112, -2.571, -0.6154), (-1.088, 1.429, -0.7621), (-1.088, -2.571, -0.7621), (-3.088, 1.429, -0.6225), (-3.088, 1.429, -0.6225), (-3.088, -2.571, -0.6225), (-5.086, -2.571, 0.19)], [], [(0, 1, 3, 2), (2, 3, 7, 6), (6, 7, 5, 4), (4, 5, 1, 0), (2, 6, 4, 0), (7, 3, 1, 5), (8, 9, 11, 10), (10, 11, 13, 12), (12, 13, 15, 14), (14, 15, 17, 16), (16, 17, 19, 18), (18, 19, 21, 20), (20, 21, 23, 22), (22, 23, 25, 24), (24, 25, 27, 26), (26, 27, 29, 28), (28, 29, 31, 30), (30, 31, 33, 32), (32, 33, 35, 34), (34, 35, 37, 36), (36, 37, 39, 38), (38, 39, 41, 40), (40, 41, 43, 42), (42, 43, 45, 44), (44, 45, 47, 46), (46, 47, 49, 48), (48, 49, 51, 50), (50, 51, 53, 52), (52, 53, 55, 54), (54, 55, 57, 56), (56, 57, 59, 58), (58, 59, 61, 60), (60, 61, 63, 62), (62, 63, 65, 64), (64, 65, 67, 66), (66, 67, 69, 68), (9, 71, 103, 73), (68, 69, 71, 70), (70, 71, 9, 8), (8, 10, 12, 14, 16, 18, 20, 22, 24, 26, 28, 30, 32, 34, 36, 38, 40, 42, 44, 46, 48, 50, 52, 54, 56, 58, 60, 62, 64, 66, 68, 70), (86, 85, 117, 118), (69, 67, 101, 102), (63, 61, 98, 99), (57, 55, 95, 96), (59, 57, 96, 97), (41, 39, 87, 88), (53, 51, 93, 94), (47, 45, 90, 91), (25, 23, 79, 80), (37, 35, 85, 86), (31, 29, 82, 83), (43, 41, 88, 89), (21, 19, 77, 78), (15, 13, 74, 75), (27, 25, 80, 81), (11, 9, 73, 72), (71, 69, 102, 103), (65, 63, 99, 100), (67, 65, 100, 101), (49, 47, 91, 92), (61, 59, 97, 98), (55, 53, 94, 95), (33, 31, 83, 84), (45, 43, 89, 90), (39, 37, 86, 87), (51, 49, 92, 93), (29, 27, 81, 82), (23, 21, 78, 79), (35, 33, 84, 85), (17, 15, 75, 76), (19, 17, 76, 77), (13, 11, 72, 74), (104, 105, 135, 134, 133, 132, 131, 130, 129, 128, 127, 126, 125, 124, 123, 122, 121, 120, 119, 118, 117, 116, 115, 114, 113, 112, 111, 110, 109, 108, 107, 106), (77, 76, 108, 109), (95, 94, 126, 127), (96, 95, 127, 128), (81, 80, 112, 113), (99, 98, 130, 131), (90, 89, 121, 122), (75, 74, 106, 107), (100, 99, 131, 132), (103, 102, 134, 135), (76, 75, 107, 108), (94, 93, 125, 126), (85, 84, 116, 117), (79, 78, 110, 111), (73, 103, 135, 105), (80, 79, 111, 112), (98, 97, 129, 130), (89, 88, 120, 121), (74, 72, 104, 106), (83, 82, 114, 115), (102, 101, 133, 134), (93, 92, 124, 125), (84, 83, 115, 116), (87, 86, 118, 119), (78, 77, 109, 110), (97, 96, 128, 129), (88, 87, 119, 120), (91, 90, 122, 123), (82, 81, 113, 114), (72, 73, 105, 104), (101, 100, 132, 133), (92, 91, 123, 124), (136, 137, 139, 138), (138, 139, 141, 140), (140, 141, 143, 142), (142, 143, 145, 144), (144, 145, 147, 146), (146, 147, 149, 148), (148, 149, 151, 150), (150, 151, 153, 152), (152, 153, 155, 154), (154, 155, 157, 156), (156, 157, 159, 158), (158, 159, 161, 160), (160, 161, 163, 162), (162, 163, 165, 164), (164, 165, 167, 166), (166, 167, 169, 168), (168, 169, 171, 170), (170, 171, 173, 172), (172, 173, 175, 174), (174, 175, 177, 176), (176, 177, 179, 178), (178, 179, 181, 180), (180, 181, 183, 182), (182, 183, 185, 184), (184, 185, 187, 186), (186, 187, 189, 188), (188, 189, 191, 190), (190, 191, 193, 192), (192, 193, 195, 194), (194, 195, 197, 196), (137, 199, 231, 201), (196, 197, 199, 198), (198, 199, 137, 136), (136, 138, 140, 142, 144, 146, 148, 150, 152, 154, 156, 158, 160, 162, 164, 166, 168, 170, 172, 174, 176, 178, 180, 182, 184, 186, 188, 190, 192, 194, 196, 198), (214, 213, 245, 246), (197, 195, 229, 230), (191, 189, 226, 227), (185, 183, 223, 224), (187, 185, 224, 225), (169, 167, 215, 216), (181, 179, 221, 222), (175, 173, 218, 219), (153, 151, 207, 208), (165, 163, 213, 214), (159, 157, 210, 211), (171, 169, 216, 217), (149, 147, 205, 206), (143, 141, 202, 203), (155, 153, 208, 209), (139, 137, 201, 200), (199, 197, 230, 231), (193, 191, 227, 228), (195, 193, 228, 229), (177, 175, 219, 220), (189, 187, 225, 226), (183, 181, 222, 223), (161, 159, 211, 212), (173, 171, 217, 218), (167, 165, 214, 215), (179, 177, 220, 221), (157, 155, 209, 210), (151, 149, 206, 207), (163, 161, 212, 213), (145, 143, 203, 204), (147, 145, 204, 205), (141, 139, 200, 202), (232, 233, 263, 262, 261, 260, 259, 258, 257, 256, 255, 254, 253, 252, 251, 250, 249, 248, 247, 246, 245, 244, 243, 242, 241, 240, 239, 238, 237, 236, 235, 234), (205, 204, 236, 237), (223, 222, 254, 255), (224, 223, 255, 256), (209, 208, 240, 241), (227, 226, 258, 259), (218, 217, 249, 250), (203, 202, 234, 235), (228, 227, 259, 260), (231, 230, 262, 263), (204, 203, 235, 236), (222, 221, 253, 254), (213, 212, 244, 245), (207, 206, 238, 239), (201, 231, 263, 233), (208, 207, 239, 240), (226, 225, 257, 258), (217, 216, 248, 249), (202, 200, 232, 234), (211, 210, 242, 243), (230, 229, 261, 262), (221, 220, 252, 253), (212, 211, 243, 244), (215, 214, 246, 247), (206, 205, 237, 238), (225, 224, 256, 257), (216, 215, 247, 248), (219, 218, 250, 251), (210, 209, 241, 242), (200, 201, 233, 232), (229, 228, 260, 261), (220, 219, 251, 252), (289, 288, 264, 266), (295, 294, 268, 270), (270, 268, 269, 271), (291, 276, 275, 290), (297, 278, 277, 296), (278, 279, 274, 277), (289, 266, 283, 292), (311, 301, 274, 290), (300, 302, 275, 276), (297, 272, 285, 299), (313, 304, 273, 296), (303, 267, 281, 309), (301, 305, 277, 274), (304, 303, 272, 273), (310, 306, 287, 293), (312, 308, 284, 299), (308, 307, 286, 284), (279, 278, 284, 286), (291, 279, 286, 293), (295, 270, 280, 298), (300, 276, 287, 306), (270, 271, 282, 280), (276, 291, 293, 287), (307, 310, 293, 286), (302, 311, 290, 275), (271, 289, 292, 282), (279, 291, 290, 274), (271, 269, 288, 289), (267, 295, 298, 281), (309, 312, 299, 285), (305, 313, 296, 277), (278, 297, 299, 284), (272, 297, 296, 273), (267, 265, 294, 295), (268, 294, 313, 305), (281, 298, 312, 309), (264, 288, 311, 302), (282, 292, 310, 307), (266, 300, 306, 283), (280, 282, 307, 308), (298, 280, 308, 312), (292, 283, 306, 310), (265, 267, 303, 304), (269, 268, 305, 301), (272, 303, 309, 285), (294, 265, 304, 313), (266, 264, 302, 300), (288, 269, 301, 311), (314, 315, 317, 316), (316, 317, 319, 318), (318, 319, 321, 320), (320, 321, 323, 322), (322, 323, 325, 324), (324, 325, 327, 326), (326, 327, 329, 328), (328, 329, 331, 330), (330, 331, 333, 332), (332, 333, 335, 334), (334, 335, 337, 336), (336, 337, 339, 338), (338, 339, 341, 340), (340, 341, 343, 342), (342, 343, 345, 344), (344, 345, 347, 346), (346, 347, 349, 348), (348, 349, 351, 350), (350, 351, 353, 352), (352, 353, 355, 354), (354, 355, 357, 356), (356, 357, 359, 358), (358, 359, 361, 360), (360, 361, 363, 362), (362, 363, 365, 364), (364, 365, 367, 366), (366, 367, 369, 368), (368, 369, 371, 370), (370, 371, 373, 372), (372, 373, 375, 374), (317, 315, 377, 375, 373, 371, 369, 367, 365, 363, 361, 359, 357, 355, 353, 351, 349, 347, 345, 343, 341, 339, 337, 335, 333, 331, 329, 327, 325, 323, 321, 319), (374, 375, 377, 376), (376, 377, 315, 314), (314, 316, 318, 320, 322, 324, 326, 328, 330, 332, 334, 336, 338, 340, 342, 344, 346, 348, 350, 352, 354, 356, 358, 360, 362, 364, 366, 368, 370, 372, 374, 376), (378, 379, 381, 380), (380, 381, 383, 382), (382, 383, 385, 384), (384, 385, 387, 386), (386, 387, 389, 388), (388, 389, 391, 390), (390, 391, 393, 392), (392, 393, 395, 394), (394, 395, 397, 396), (396, 397, 399, 398), (398, 399, 401, 400), (400, 401, 403, 402), (402, 403, 405, 404), (404, 405, 407, 406), (406, 407, 409, 408), (408, 409, 411, 410), (410, 411, 413, 412), (412, 413, 415, 414), (414, 415, 417, 416), (416, 417, 419, 418), (418, 419, 421, 420), (420, 421, 423, 422), (422, 423, 425, 424), (424, 425, 427, 426), (426, 427, 429, 428), (428, 429, 431, 430), (430, 431, 433, 432), (432, 433, 435, 434), (434, 435, 437, 436), (436, 437, 439, 438), (381, 379, 441, 439, 437, 435, 433, 431, 429, 427, 425, 423, 421, 419, 417, 415, 413, 411, 409, 407, 405, 403, 401, 399, 397, 395, 393, 391, 389, 387, 385, 383), (438, 439, 441, 440), (440, 441, 379, 378), (378, 380, 382, 384, 386, 388, 390, 392, 394, 396, 398, 400, 402, 404, 406, 408, 410, 412, 414, 416, 418, 420, 422, 424, 426, 428, 430, 432, 434, 436, 438, 440), (442, 443, 445, 444), (444, 445, 447, 446), (446, 447, 449, 448), (448, 449, 451, 450), (450, 451, 453, 452), (452, 453, 455, 454), (454, 455, 457, 456), (456, 457, 459, 458), (458, 459, 461, 460), (460, 461, 463, 462), (462, 463, 465, 464), (464, 465, 467, 466), (466, 467, 469, 468), (468, 469, 471, 470), (470, 471, 473, 472), (472, 473, 475, 474), (474, 475, 477, 476), (476, 477, 479, 478), (478, 479, 481, 480), (480, 481, 483, 482), (482, 483, 485, 484), (484, 485, 487, 486), (486, 487, 489, 488), (488, 489, 491, 490), (490, 491, 493, 492), (492, 493, 495, 494), (494, 495, 497, 496), (496, 497, 499, 498), (498, 499, 501, 500), (500, 501, 503, 502), (443, 505, 537, 507), (502, 503, 505, 504), (504, 505, 443, 442), (442, 444, 446, 448, 450, 452, 454, 456, 458, 460, 462, 464, 466, 468, 470, 472, 474, 476, 478, 480, 482, 484, 486, 488, 490, 492, 494, 496, 498, 500, 502, 504), (520, 519, 551, 552), (503, 501, 535, 536), (497, 495, 532, 533), (491, 489, 529, 530), (493, 491, 530, 531), (475, 473, 521, 522), (487, 485, 527, 528), (481, 479, 524, 525), (459, 457, 513, 514), (471, 469, 519, 520), (465, 463, 516, 517), (477, 475, 522, 523), (455, 453, 511, 512), (449, 447, 508, 509), (461, 459, 514, 515), (445, 443, 507, 506), (505, 503, 536, 537), (499, 497, 533, 534), (501, 499, 534, 535), (483, 481, 525, 526), (495, 493, 531, 532), (489, 487, 528, 529), (467, 465, 517, 518), (479, 477, 523, 524), (473, 471, 520, 521), (485, 483, 526, 527), (463, 461, 515, 516), (457, 455, 512, 513), (469, 467, 518, 519), (451, 449, 509, 510), (453, 451, 510, 511), (447, 445, 506, 508), (538, 539, 569, 568, 567, 566, 565, 564, 563, 562, 561, 560, 559, 558, 557, 556, 555, 554, 553, 552, 551, 550, 549, 548, 547, 546, 545, 544, 543, 542, 541, 540), (511, 510, 542, 543), (529, 528, 560, 561), (530, 529, 561, 562), (515, 514, 546, 547), (533, 532, 564, 565), (524, 523, 555, 556), (509, 508, 540, 541), (534, 533, 565, 566), (537, 536, 568, 569), (510, 509, 541, 542), (528, 527, 559, 560), (519, 518, 550, 551), (513, 512, 544, 545), (507, 537, 569, 539), (514, 513, 545, 546), (532, 531, 563, 564), (523, 522, 554, 555), (508, 506, 538, 540), (517, 516, 548, 549), (536, 535, 567, 568), (527, 526, 558, 559), (518, 517, 549, 550), (521, 520, 552, 553), (512, 511, 543, 544), (531, 530, 562, 563), (522, 521, 553, 554), (525, 524, 556, 557), (516, 515, 547, 548), (506, 507, 539, 538), (535, 534, 566, 567), (526, 525, 557, 558), (570, 571, 573, 572), (572, 573, 575, 574), (574, 575, 577, 576), (576, 577, 579, 578), (578, 579, 581, 580), (580, 581, 583, 582), (582, 583, 585, 584), (584, 585, 587, 586), (586, 587, 589, 588), (588, 589, 591, 590), (590, 591, 593, 592), (592, 593, 595, 594), (594, 595, 597, 596), (596, 597, 599, 598), (598, 599, 601, 600), (600, 601, 603, 602), (602, 603, 605, 604), (604, 605, 607, 606), (606, 607, 609, 608), (608, 609, 611, 610), (610, 611, 613, 612), (612, 613, 615, 614), (614, 615, 617, 616), (616, 617, 619, 618), (618, 619, 621, 620), (620, 621, 623, 622), (622, 623, 625, 624), (624, 625, 627, 626), (626, 627, 629, 628), (628, 629, 631, 630), (571, 633, 665, 635), (630, 631, 633, 632), (632, 633, 571, 570), (570, 572, 574, 576, 578, 580, 582, 584, 586, 588, 590, 592, 594, 596, 598, 600, 602, 604, 606, 608, 610, 612, 614, 616, 618, 620, 622, 624, 626, 628, 630, 632), (648, 647, 679, 680), (631, 629, 663, 664), (625, 623, 660, 661), (619, 617, 657, 658), (621, 619, 658, 659), (603, 601, 649, 650), (615, 613, 655, 656), (609, 607, 652, 653), (587, 585, 641, 642), (599, 597, 647, 648), (593, 591, 644, 645), (605, 603, 650, 651), (583, 581, 639, 640), (577, 575, 636, 637), (589, 587, 642, 643), (573, 571, 635, 634), (633, 631, 664, 665), (627, 625, 661, 662), (629, 627, 662, 663), (611, 609, 653, 654), (623, 621, 659, 660), (617, 615, 656, 657), (595, 593, 645, 646), (607, 605, 651, 652), (601, 599, 648, 649), (613, 611, 654, 655), (591, 589, 643, 644), (585, 583, 640, 641), (597, 595, 646, 647), (579, 577, 637, 638), (581, 579, 638, 639), (575, 573, 634, 636), (666, 667, 697, 696, 695, 694, 693, 692, 691, 690, 689, 688, 687, 686, 685, 684, 683, 682, 681, 680, 679, 678, 677, 676, 675, 674, 673, 672, 671, 670, 669, 668), (639, 638, 670, 671), (657, 656, 688, 689), (658, 657, 689, 690), (643, 642, 674, 675), (661, 660, 692, 693), (652, 651, 683, 684), (637, 636, 668, 669), (662, 661, 693, 694), (665, 664, 696, 697), (638, 637, 669, 670), (656, 655, 687, 688), (647, 646, 678, 679), (641, 640, 672, 673), (635, 665, 697, 667), (642, 641, 673, 674), (660, 659, 691, 692), (651, 650, 682, 683), (636, 634, 666, 668), (645, 644, 676, 677), (664, 663, 695, 696), (655, 654, 686, 687), (646, 645, 677, 678), (649, 648, 680, 681), (640, 639, 671, 672), (659, 658, 690, 691), (650, 649, 681, 682), (653, 652, 684, 685), (644, 643, 675, 676), (634, 635, 667, 666), (663, 662, 694, 695), (654, 653, 685, 686), (698, 699, 701, 700), (700, 701, 703, 702), (702, 703, 705, 704), (704, 705, 707, 706), (706, 707, 709, 708), (708, 709, 711, 710), (710, 711, 713, 712), (712, 713, 715, 714), (714, 715, 717, 716), (716, 717, 719, 718), (718, 719, 721, 720), (720, 721, 723, 722), (722, 723, 725, 724), (724, 725, 727, 726), (726, 727, 729, 728), (728, 729, 731, 730), (730, 731, 733, 732), (732, 733, 735, 734), (734, 735, 737, 736), (736, 737, 739, 738), (738, 739, 741, 740), (740, 741, 743, 742), (742, 743, 745, 744), (744, 745, 747, 746), (746, 747, 749, 748), (748, 749, 751, 750), (750, 751, 753, 752), (752, 753, 755, 754), (754, 755, 757, 756), (756, 757, 759, 758), (699, 761, 793, 763), (758, 759, 761, 760), (760, 761, 699, 698), (698, 700, 702, 704, 706, 708, 710, 712, 714, 716, 718, 720, 722, 724, 726, 728, 730, 732, 734, 736, 738, 740, 742, 744, 746, 748, 750, 752, 754, 756, 758, 760), (776, 775, 807, 808), (759, 757, 791, 792), (753, 751, 788, 789), (747, 745, 785, 786), (749, 747, 786, 787), (731, 729, 777, 778), (743, 741, 783, 784), (737, 735, 780, 781), (715, 713, 769, 770), (727, 725, 775, 776), (721, 719, 772, 773), (733, 731, 778, 779), (711, 709, 767, 768), (705, 703, 764, 765), (717, 715, 770, 771), (701, 699, 763, 762), (761, 759, 792, 793), (755, 753, 789, 790), (757, 755, 790, 791), (739, 737, 781, 782), (751, 749, 787, 788), (745, 743, 784, 785), (723, 721, 773, 774), (735, 733, 779, 780), (729, 727, 776, 777), (741, 739, 782, 783), (719, 717, 771, 772), (713, 711, 768, 769), (725, 723, 774, 775), (707, 705, 765, 766), (709, 707, 766, 767), (703, 701, 762, 764), (794, 795, 825, 824, 823, 822, 821, 820, 819, 818, 817, 816, 815, 814, 813, 812, 811, 810, 809, 808, 807, 806, 805, 804, 803, 802, 801, 800, 799, 798, 797, 796), (767, 766, 798, 799), (785, 784, 816, 817), (786, 785, 817, 818), (771, 770, 802, 803), (789, 788, 820, 821), (780, 779, 811, 812), (765, 764, 796, 797), (790, 789, 821, 822), (793, 792, 824, 825), (766, 765, 797, 798), (784, 783, 815, 816), (775, 774, 806, 807), (769, 768, 800, 801), (763, 793, 825, 795), (770, 769, 801, 802), (788, 787, 819, 820), (779, 778, 810, 811), (764, 762, 794, 796), (773, 772, 804, 805), (792, 791, 823, 824), (783, 782, 814, 815), (774, 773, 805, 806), (777, 776, 808, 809), (768, 767, 799, 800), (787, 786, 818, 819), (778, 777, 809, 810), (781, 780, 812, 813), (772, 771, 803, 804), (762, 763, 795, 794), (791, 790, 822, 823), (782, 781, 813, 814), (826, 827, 829, 828), (828, 829, 831, 830), (830, 831, 833, 832), (832, 833, 835, 834), (834, 835, 837, 836), (836, 837, 839, 838), (838, 839, 841, 840), (840, 841, 843, 842), (842, 843, 845, 844), (844, 845, 847, 846), (846, 847, 849, 848), (848, 849, 851, 850), (850, 851, 853, 852), (852, 853, 855, 854), (854, 855, 857, 856), (856, 857, 859, 858), (858, 859, 861, 860), (860, 861, 863, 862), (862, 863, 865, 864), (864, 865, 867, 866), (866, 867, 869, 868), (868, 869, 871, 870), (870, 871, 873, 872), (872, 873, 875, 874), (874, 875, 877, 876), (876, 877, 879, 878), (878, 879, 881, 880), (880, 881, 883, 882), (882, 883, 885, 884), (884, 885, 887, 886), (827, 889, 921, 891), (886, 887, 889, 888), (888, 889, 827, 826), (826, 828, 830, 832, 834, 836, 838, 840, 842, 844, 846, 848, 850, 852, 854, 856, 858, 860, 862, 864, 866, 868, 870, 872, 874, 876, 878, 880, 882, 884, 886, 888), (904, 903, 935, 936), (887, 885, 919, 920), (881, 879, 916, 917), (875, 873, 913, 914), (877, 875, 914, 915), (859, 857, 905, 906), (871, 869, 911, 912), (865, 863, 908, 909), (843, 841, 897, 898), (855, 853, 903, 904), (849, 847, 900, 901), (861, 859, 906, 907), (839, 837, 895, 896), (833, 831, 892, 893), (845, 843, 898, 899), (829, 827, 891, 890), (889, 887, 920, 921), (883, 881, 917, 918), (885, 883, 918, 919), (867, 865, 909, 910), (879, 877, 915, 916), (873, 871, 912, 913), (851, 849, 901, 902), (863, 861, 907, 908), (857, 855, 904, 905), (869, 867, 910, 911), (847, 845, 899, 900), (841, 839, 896, 897), (853, 851, 902, 903), (835, 833, 893, 894), (837, 835, 894, 895), (831, 829, 890, 892), (922, 923, 953, 952, 951, 950, 949, 948, 947, 946, 945, 944, 943, 942, 941, 940, 939, 938, 937, 936, 935, 934, 933, 932, 931, 930, 929, 928, 927, 926, 925, 924), (895, 894, 926, 927), (913, 912, 944, 945), (914, 913, 945, 946), (899, 898, 930, 931), (917, 916, 948, 949), (908, 907, 939, 940), (893, 892, 924, 925), (918, 917, 949, 950), (921, 920, 952, 953), (894, 893, 925, 926), (912, 911, 943, 944), (903, 902, 934, 935), (897, 896, 928, 929), (891, 921, 953, 923), (898, 897, 929, 930), (916, 915, 947, 948), (907, 906, 938, 939), (892, 890, 922, 924), (901, 900, 932, 933), (920, 919, 951, 952), (911, 910, 942, 943), (902, 901, 933, 934), (905, 904, 936, 937), (896, 895, 927, 928), (915, 914, 946, 947), (906, 905, 937, 938), (909, 908, 940, 941), (900, 899, 931, 932), (890, 891, 923, 922), (919, 918, 950, 951), (910, 909, 941, 942), (954, 955, 957, 956), (956, 957, 959, 958), (958, 959, 961, 960), (960, 961, 963, 962), (962, 963, 965, 964), (964, 965, 967, 966), (966, 967, 969, 968), (968, 969, 971, 970), (970, 971, 973, 972), (972, 973, 975, 974), (974, 975, 977, 976), (976, 977, 979, 978), (978, 979, 981, 980), (980, 981, 983, 982), (982, 983, 985, 984), (984, 985, 987, 986), (986, 987, 989, 988), (988, 989, 991, 990), (990, 991, 993, 992), (992, 993, 995, 994), (994, 995, 997, 996), (996, 997, 999, 998), (998, 999, 1001, 1000), (1000, 1001, 1003, 1002), (1002, 1003, 1005, 1004), (1004, 1005, 1007, 1006), (1006, 1007, 1009, 1008), (1008, 1009, 1011, 1010), (1010, 1011, 1013, 1012), (1012, 1013, 1015, 1014), (955, 1017, 1049, 1019), (1014, 1015, 1017, 1016), (1016, 1017, 955, 954), (954, 956, 958, 960, 962, 964, 966, 968, 970, 972, 974, 976, 978, 980, 982, 984, 986, 988, 990, 992, 994, 996, 998, 1000, 1002, 1004, 1006, 1008, 1010, 1012, 1014, 1016), (1032, 1031, 1063, 1064), (1015, 1013, 1047, 1048), (1009, 1007, 1044, 1045), (1003, 1001, 1041, 1042), (1005, 1003, 1042, 1043), (987, 985, 1033, 1034), (999, 997, 1039, 1040), (993, 991, 1036, 1037), (971, 969, 1025, 1026), (983, 981, 1031, 1032), (977, 975, 1028, 1029), (989, 987, 1034, 1035), (967, 965, 1023, 1024), (961, 959, 1020, 1021), (973, 971, 1026, 1027), (957, 955, 1019, 1018), (1017, 1015, 1048, 1049), (1011, 1009, 1045, 1046), (1013, 1011, 1046, 1047), (995, 993, 1037, 1038), (1007, 1005, 1043, 1044), (1001, 999, 1040, 1041), (979, 977, 1029, 1030), (991, 989, 1035, 1036), (985, 983, 1032, 1033), (997, 995, 1038, 1039), (975, 973, 1027, 1028), (969, 967, 1024, 1025), (981, 979, 1030, 1031), (963, 961, 1021, 1022), (965, 963, 1022, 1023), (959, 957, 1018, 1020), (1050, 1051, 1081, 1080, 1079, 1078, 1077, 1076, 1075, 1074, 1073, 1072, 1071, 1070, 1069, 1068, 1067, 1066, 1065, 1064, 1063, 1062, 1061, 1060, 1059, 1058, 1057, 1056, 1055, 1054, 1053, 1052), (1023, 1022, 1054, 1055), (1041, 1040, 1072, 1073), (1042, 1041, 1073, 1074), (1027, 1026, 1058, 1059), (1045, 1044, 1076, 1077), (1036, 1035, 1067, 1068), (1021, 1020, 1052, 1053), (1046, 1045, 1077, 1078), (1049, 1048, 1080, 1081), (1022, 1021, 1053, 1054), (1040, 1039, 1071, 1072), (1031, 1030, 1062, 1063), (1025, 1024, 1056, 1057), (1019, 1049, 1081, 1051), (1026, 1025, 1057, 1058), (1044, 1043, 1075, 1076), (1035, 1034, 1066, 1067), (1020, 1018, 1050, 1052), (1029, 1028, 1060, 1061), (1048, 1047, 1079, 1080), (1039, 1038, 1070, 1071), (1030, 1029, 1061, 1062), (1033, 1032, 1064, 1065), (1024, 1023, 1055, 1056), (1043, 1042, 1074, 1075), (1034, 1033, 1065, 1066), (1037, 1036, 1068, 1069), (1028, 1027, 1059, 1060), (1018, 1019, 1051, 1050), (1047, 1046, 1078, 1079), (1038, 1037, 1069, 1070), (1082, 1083, 1085, 1084), (1084, 1085, 1087, 1086), (1086, 1087, 1089, 1088), (1088, 1089, 1091, 1090), (1090, 1091, 1093, 1092), (1092, 1093, 1095, 1094), (1094, 1095, 1097, 1096), (1096, 1097, 1099, 1098), (1098, 1099, 1101, 1100), (1100, 1101, 1103, 1102), (1102, 1103, 1105, 1104), (1104, 1105, 1107, 1106), (1106, 1107, 1109, 1108), (1108, 1109, 1111, 1110), (1110, 1111, 1113, 1112), (1112, 1113, 1115, 1114), (1114, 1115, 1117, 1116), (1116, 1117, 1119, 1118), (1118, 1119, 1121, 1120), (1120, 1121, 1123, 1122), (1122, 1123, 1125, 1124), (1124, 1125, 1127, 1126), (1126, 1127, 1129, 1128), (1128, 1129, 1131, 1130), (1130, 1131, 1133, 1132), (1132, 1133, 1135, 1134), (1134, 1135, 1137, 1136), (1136, 1137, 1139, 1138), (1138, 1139, 1141, 1140), (1140, 1141, 1143, 1142), (1083, 1145, 1177, 1147), (1142, 1143, 1145, 1144), (1144, 1145, 1083, 1082), (1082, 1084, 1086, 1088, 1090, 1092, 1094, 1096, 1098, 1100, 1102, 1104, 1106, 1108, 1110, 1112, 1114, 1116, 1118, 1120, 1122, 1124, 1126, 1128, 1130, 1132, 1134, 1136, 1138, 1140, 1142, 1144), (1160, 1159, 1191, 1192), (1143, 1141, 1175, 1176), (1137, 1135, 1172, 1173), (1131, 1129, 1169, 1170), (1133, 1131, 1170, 1171), (1115, 1113, 1161, 1162), (1127, 1125, 1167, 1168), (1121, 1119, 1164, 1165), (1099, 1097, 1153, 1154), (1111, 1109, 1159, 1160), (1105, 1103, 1156, 1157), (1117, 1115, 1162, 1163), (1095, 1093, 1151, 1152), (1089, 1087, 1148, 1149), (1101, 1099, 1154, 1155), (1085, 1083, 1147, 1146), (1145, 1143, 1176, 1177), (1139, 1137, 1173, 1174), (1141, 1139, 1174, 1175), (1123, 1121, 1165, 1166), (1135, 1133, 1171, 1172), (1129, 1127, 1168, 1169), (1107, 1105, 1157, 1158), (1119, 1117, 1163, 1164), (1113, 1111, 1160, 1161), (1125, 1123, 1166, 1167), (1103, 1101, 1155, 1156), (1097, 1095, 1152, 1153), (1109, 1107, 1158, 1159), (1091, 1089, 1149, 1150), (1093, 1091, 1150, 1151), (1087, 1085, 1146, 1148), (1178, 1179, 1209, 1208, 1207, 1206, 1205, 1204, 1203, 1202, 1201, 1200, 1199, 1198, 1197, 1196, 1195, 1194, 1193, 1192, 1191, 1190, 1189, 1188, 1187, 1186, 1185, 1184, 1183, 1182, 1181, 1180), (1151, 1150, 1182, 1183), (1169, 1168, 1200, 1201), (1170, 1169, 1201, 1202), (1155, 1154, 1186, 1187), (1173, 1172, 1204, 1205), (1164, 1163, 1195, 1196), (1149, 1148, 1180, 1181), (1174, 1173, 1205, 1206), (1177, 1176, 1208, 1209), (1150, 1149, 1181, 1182), (1168, 1167, 1199, 1200), (1159, 1158, 1190, 1191), (1153, 1152, 1184, 1185), (1147, 1177, 1209, 1179), (1154, 1153, 1185, 1186), (1172, 1171, 1203, 1204), (1163, 1162, 1194, 1195), (1148, 1146, 1178, 1180), (1157, 1156, 1188, 1189), (1176, 1175, 1207, 1208), (1167, 1166, 1198, 1199), (1158, 1157, 1189, 1190), (1161, 1160, 1192, 1193), (1152, 1151, 1183, 1184), (1171, 1170, 1202, 1203), (1162, 1161, 1193, 1194), (1165, 1164, 1196, 1197), (1156, 1155, 1187, 1188), (1146, 1147, 1179, 1178), (1175, 1174, 1206, 1207), (1166, 1165, 1197, 1198), (1210, 1211, 1213, 1212), (1212, 1213, 1215, 1214), (1214, 1215, 1217, 1216), (1216, 1217, 1219, 1218), (1218, 1219, 1221, 1220), (1220, 1221, 1223, 1222), (1222, 1223, 1225, 1224), (1224, 1225, 1227, 1226), (1226, 1227, 1229, 1228), (1228, 1229, 1231, 1230), (1230, 1231, 1233, 1232), (1232, 1233, 1235, 1234), (1234, 1235, 1237, 1236), (1236, 1237, 1239, 1238), (1238, 1239, 1241, 1240), (1240, 1241, 1243, 1242), (1242, 1243, 1245, 1244), (1244, 1245, 1247, 1246), (1246, 1247, 1249, 1248), (1248, 1249, 1251, 1250), (1250, 1251, 1253, 1252), (1252, 1253, 1255, 1254), (1254, 1255, 1257, 1256), (1256, 1257, 1259, 1258), (1258, 1259, 1261, 1260), (1260, 1261, 1263, 1262), (1262, 1263, 1265, 1264), (1264, 1265, 1267, 1266), (1266, 1267, 1269, 1268), (1268, 1269, 1271, 1270), (1211, 1273, 1305, 1275), (1270, 1271, 1273, 1272), (1272, 1273, 1211, 1210), (1210, 1212, 1214, 1216, 1218, 1220, 1222, 1224, 1226, 1228, 1230, 1232, 1234, 1236, 1238, 1240, 1242, 1244, 1246, 1248, 1250, 1252, 1254, 1256, 1258, 1260, 1262, 1264, 1266, 1268, 1270, 1272), (1288, 1287, 1319, 1320), (1271, 1269, 1303, 1304), (1265, 1263, 1300, 1301), (1259, 1257, 1297, 1298), (1261, 1259, 1298, 1299), (1243, 1241, 1289, 1290), (1255, 1253, 1295, 1296), (1249, 1247, 1292, 1293), (1227, 1225, 1281, 1282), (1239, 1237, 1287, 1288), (1233, 1231, 1284, 1285), (1245, 1243, 1290, 1291), (1223, 1221, 1279, 1280), (1217, 1215, 1276, 1277), (1229, 1227, 1282, 1283), (1213, 1211, 1275, 1274), (1273, 1271, 1304, 1305), (1267, 1265, 1301, 1302), (1269, 1267, 1302, 1303), (1251, 1249, 1293, 1294), (1263, 1261, 1299, 1300), (1257, 1255, 1296, 1297), (1235, 1233, 1285, 1286), (1247, 1245, 1291, 1292), (1241, 1239, 1288, 1289), (1253, 1251, 1294, 1295), (1231, 1229, 1283, 1284), (1225, 1223, 1280, 1281), (1237, 1235, 1286, 1287), (1219, 1217, 1277, 1278), (1221, 1219, 1278, 1279), (1215, 1213, 1274, 1276), (1306, 1307, 1337, 1336, 1335, 1334, 1333, 1332, 1331, 1330, 1329, 1328, 1327, 1326, 1325, 1324, 1323, 1322, 1321, 1320, 1319, 1318, 1317, 1316, 1315, 1314, 1313, 1312, 1311, 1310, 1309, 1308), (1279, 1278, 1310, 1311), (1297, 1296, 1328, 1329), (1298, 1297, 1329, 1330), (1283, 1282, 1314, 1315), (1301, 1300, 1332, 1333), (1292, 1291, 1323, 1324), (1277, 1276, 1308, 1309), (1302, 1301, 1333, 1334), (1305, 1304, 1336, 1337), (1278, 1277, 1309, 1310), (1296, 1295, 1327, 1328), (1287, 1286, 1318, 1319), (1281, 1280, 1312, 1313), (1275, 1305, 1337, 1307), (1282, 1281, 1313, 1314), (1300, 1299, 1331, 1332), (1291, 1290, 1322, 1323), (1276, 1274, 1306, 1308), (1285, 1284, 1316, 1317), (1304, 1303, 1335, 1336), (1295, 1294, 1326, 1327), (1286, 1285, 1317, 1318), (1289, 1288, 1320, 1321), (1280, 1279, 1311, 1312), (1299, 1298, 1330, 1331), (1290, 1289, 1321, 1322), (1293, 1292, 1324, 1325), (1284, 1283, 1315, 1316), (1274, 1275, 1307, 1306), (1303, 1302, 1334, 1335), (1294, 1293, 1325, 1326), (1338, 1339, 1341, 1340), (1340, 1341, 1343, 1342), (1342, 1343, 1345, 1344), (1344, 1345, 1347, 1346), (1346, 1347, 1349, 1348), (1348, 1349, 1351, 1350), (1350, 1351, 1353, 1352), (1352, 1353, 1355, 1354), (1354, 1355, 1357, 1356), (1356, 1357, 1359, 1358), (1358, 1359, 1361, 1360), (1360, 1361, 1363, 1362), (1362, 1363, 1365, 1364), (1364, 1365, 1367, 1366), (1366, 1367, 1369, 1368), (1368, 1369, 1371, 1370), (1370, 1371, 1373, 1372), (1372, 1373, 1375, 1374), (1374, 1375, 1377, 1376), (1376, 1377, 1379, 1378), (1378, 1379, 1381, 1380), (1380, 1381, 1383, 1382), (1382, 1383, 1385, 1384), (1384, 1385, 1387, 1386), (1386, 1387, 1389, 1388), (1388, 1389, 1391, 1390), (1390, 1391, 1393, 1392), (1392, 1393, 1395, 1394), (1394, 1395, 1397, 1396), (1396, 1397, 1399, 1398), (1339, 1401, 1433, 1403), (1398, 1399, 1401, 1400), (1400, 1401, 1339, 1338), (1338, 1340, 1342, 1344, 1346, 1348, 1350, 1352, 1354, 1356, 1358, 1360, 1362, 1364, 1366, 1368, 1370, 1372, 1374, 1376, 1378, 1380, 1382, 1384, 1386, 1388, 1390, 1392, 1394, 1396, 1398, 1400), (1416, 1415, 1447, 1448), (1399, 1397, 1431, 1432), (1393, 1391, 1428, 1429), (1387, 1385, 1425, 1426), (1389, 1387, 1426, 1427), (1371, 1369, 1417, 1418), (1383, 1381, 1423, 1424), (1377, 1375, 1420, 1421), (1355, 1353, 1409, 1410), (1367, 1365, 1415, 1416), (1361, 1359, 1412, 1413), (1373, 1371, 1418, 1419), (1351, 1349, 1407, 1408), (1345, 1343, 1404, 1405), (1357, 1355, 1410, 1411), (1341, 1339, 1403, 1402), (1401, 1399, 1432, 1433), (1395, 1393, 1429, 1430), (1397, 1395, 1430, 1431), (1379, 1377, 1421, 1422), (1391, 1389, 1427, 1428), (1385, 1383, 1424, 1425), (1363, 1361, 1413, 1414), (1375, 1373, 1419, 1420), (1369, 1367, 1416, 1417), (1381, 1379, 1422, 1423), (1359, 1357, 1411, 1412), (1353, 1351, 1408, 1409), (1365, 1363, 1414, 1415), (1347, 1345, 1405, 1406), (1349, 1347, 1406, 1407), (1343, 1341, 1402, 1404), (1434, 1435, 1465, 1464, 1463, 1462, 1461, 1460, 1459, 1458, 1457, 1456, 1455, 1454, 1453, 1452, 1451, 1450, 1449, 1448, 1447, 1446, 1445, 1444, 1443, 1442, 1441, 1440, 1439, 1438, 1437, 1436), (1407, 1406, 1438, 1439), (1425, 1424, 1456, 1457), (1426, 1425, 1457, 1458), (1411, 1410, 1442, 1443), (1429, 1428, 1460, 1461), (1420, 1419, 1451, 1452), (1405, 1404, 1436, 1437), (1430, 1429, 1461, 1462), (1433, 1432, 1464, 1465), (1406, 1405, 1437, 1438), (1424, 1423, 1455, 1456), (1415, 1414, 1446, 1447), (1409, 1408, 1440, 1441), (1403, 1433, 1465, 1435), (1410, 1409, 1441, 1442), (1428, 1427, 1459, 1460), (1419, 1418, 1450, 1451), (1404, 1402, 1434, 1436), (1413, 1412, 1444, 1445), (1432, 1431, 1463, 1464), (1423, 1422, 1454, 1455), (1414, 1413, 1445, 1446), (1417, 1416, 1448, 1449), (1408, 1407, 1439, 1440), (1427, 1426, 1458, 1459), (1418, 1417, 1449, 1450), (1421, 1420, 1452, 1453), (1412, 1411, 1443, 1444), (1402, 1403, 1435, 1434), (1431, 1430, 1462, 1463), (1422, 1421, 1453, 1454), (1466, 1467, 1469, 1468), (1468, 1469, 1471, 1470), (1470, 1471, 1473, 1472), (1472, 1473, 1475, 1474), (1474, 1475, 1477, 1476), (1476, 1477, 1479, 1478), (1478, 1479, 1481, 1480), (1480, 1481, 1483, 1482), (1482, 1483, 1485, 1484), (1484, 1485, 1487, 1486), (1486, 1487, 1489, 1488), (1488, 1489, 1491, 1490), (1490, 1491, 1493, 1492), (1492, 1493, 1495, 1494), (1494, 1495, 1497, 1496), (1496, 1497, 1499, 1498), (1498, 1499, 1501, 1500), (1500, 1501, 1503, 1502), (1502, 1503, 1505, 1504), (1504, 1505, 1507, 1506), (1506, 1507, 1509, 1508), (1508, 1509, 1511, 1510), (1510, 1511, 1513, 1512), (1512, 1513, 1515, 1514), (1514, 1515, 1517, 1516), (1516, 1517, 1519, 1518), (1518, 1519, 1521, 1520), (1520, 1521, 1523, 1522), (1522, 1523, 1525, 1524), (1524, 1525, 1527, 1526), (1467, 1529, 1561, 1531), (1526, 1527, 1529, 1528), (1528, 1529, 1467, 1466), (1466, 1468, 1470, 1472, 1474, 1476, 1478, 1480, 1482, 1484, 1486, 1488, 1490, 1492, 1494, 1496, 1498, 1500, 1502, 1504, 1506, 1508, 1510, 1512, 1514, 1516, 1518, 1520, 1522, 1524, 1526, 1528), (1544, 1543, 1575, 1576), (1527, 1525, 1559, 1560), (1521, 1519, 1556, 1557), (1515, 1513, 1553, 1554), (1517, 1515, 1554, 1555), (1499, 1497, 1545, 1546), (1511, 1509, 1551, 1552), (1505, 1503, 1548, 1549), (1483, 1481, 1537, 1538), (1495, 1493, 1543, 1544), (1489, 1487, 1540, 1541), (1501, 1499, 1546, 1547), (1479, 1477, 1535, 1536), (1473, 1471, 1532, 1533), (1485, 1483, 1538, 1539), (1469, 1467, 1531, 1530), (1529, 1527, 1560, 1561), (1523, 1521, 1557, 1558), (1525, 1523, 1558, 1559), (1507, 1505, 1549, 1550), (1519, 1517, 1555, 1556), (1513, 1511, 1552, 1553), (1491, 1489, 1541, 1542), (1503, 1501, 1547, 1548), (1497, 1495, 1544, 1545), (1509, 1507, 1550, 1551), (1487, 1485, 1539, 1540), (1481, 1479, 1536, 1537), (1493, 1491, 1542, 1543), (1475, 1473, 1533, 1534), (1477, 1475, 1534, 1535), (1471, 1469, 1530, 1532), (1562, 1563, 1593, 1592, 1591, 1590, 1589, 1588, 1587, 1586, 1585, 1584, 1583, 1582, 1581, 1580, 1579, 1578, 1577, 1576, 1575, 1574, 1573, 1572, 1571, 1570, 1569, 1568, 1567, 1566, 1565, 1564), (1535, 1534, 1566, 1567), (1553, 1552, 1584, 1585), (1554, 1553, 1585, 1586), (1539, 1538, 1570, 1571), (1557, 1556, 1588, 1589), (1548, 1547, 1579, 1580), (1533, 1532, 1564, 1565), (1558, 1557, 1589, 1590), (1561, 1560, 1592, 1593), (1534, 1533, 1565, 1566), (1552, 1551, 1583, 1584), (1543, 1542, 1574, 1575), (1537, 1536, 1568, 1569), (1531, 1561, 1593, 1563), (1538, 1537, 1569, 1570), (1556, 1555, 1587, 1588), (1547, 1546, 1578, 1579), (1532, 1530, 1562, 1564), (1541, 1540, 1572, 1573), (1560, 1559, 1591, 1592), (1551, 1550, 1582, 1583), (1542, 1541, 1573, 1574), (1545, 1544, 1576, 1577), (1536, 1535, 1567, 1568), (1555, 1554, 1586, 1587), (1546, 1545, 1577, 1578), (1549, 1548, 1580, 1581), (1540, 1539, 1571, 1572), (1530, 1531, 1563, 1562), (1559, 1558, 1590, 1591), (1550, 1549, 1581, 1582), (1594, 1595, 1597, 1596), (1596, 1597, 1601, 1600), (1600, 1601, 1599, 1598), (1598, 1599, 1595, 1594), (1596, 1600, 1598, 1594), (1601, 1597, 1595, 1599), (1653, 1615, 1605, 1616), (1649, 1621, 1609, 1622), (1645, 1627, 1607, 1628), (1631, 1606, 1657, 1658), (1641, 1624, 1606, 1631), (1637, 1614, 1603, 1633), (1627, 1635, 1632, 1607), (1635, 1637, 1633, 1632), (1609, 1621, 1634, 1626), (1626, 1634, 1635, 1627), (1621, 1620, 1636, 1634), (1634, 1636, 1637, 1635), (1620, 1605, 1615, 1636), (1636, 1615, 1614, 1637), (1611, 1639, 1630, 1602), (1639, 1641, 1631, 1630), (1604, 1619, 1638, 1610), (1610, 1638, 1639, 1611), (1619, 1618, 1640, 1638), (1638, 1640, 1641, 1639), (1618, 1608, 1625, 1640), (1640, 1625, 1624, 1641), (1607, 1632, 1665, 1662), (1612, 1602, 1660, 1661), (1669, 1628, 1663, 1677), (1606, 1629, 1656, 1657), (1630, 1631, 1658, 1664), (1633, 1603, 1655, 1659), (1603, 1613, 1654, 1655), (1632, 1633, 1659, 1665), (1624, 1643, 1629, 1606), (1671, 1645, 1628, 1669), (1608, 1623, 1642, 1625), (1625, 1642, 1643, 1624), (1668, 1622, 1644, 1670), (1670, 1644, 1645, 1671), (1622, 1609, 1626, 1644), (1644, 1626, 1627, 1645), (1618, 1647, 1623, 1608), (1673, 1649, 1622, 1668), (1604, 1617, 1646, 1619), (1619, 1646, 1647, 1618), (1667, 1616, 1648, 1672), (1672, 1648, 1649, 1673), (1616, 1605, 1620, 1648), (1648, 1620, 1621, 1649), (1610, 1651, 1617, 1604), (1675, 1653, 1616, 1667), (1602, 1612, 1650, 1611), (1611, 1650, 1651, 1610), (1666, 1613, 1652, 1674), (1674, 1652, 1653, 1675), (1613, 1603, 1614, 1652), (1652, 1614, 1615, 1653), (1677, 1663, 1696, 1697), (1663, 1662, 1695, 1696), (1656, 1677, 1697, 1688), (1657, 1656, 1688, 1689), (1660, 1664, 1698, 1692), (1658, 1657, 1689, 1690), (1659, 1655, 1687, 1691), (1664, 1658, 1690, 1698), (1661, 1660, 1692, 1693), (1602, 1630, 1664, 1660), (1628, 1607, 1662, 1663), (1613, 1666, 1676, 1654), (1662, 1665, 1699, 1695), (1665, 1659, 1691, 1699), (1654, 1676, 1694, 1686), (1650, 1674, 1675, 1651), (1612, 1666, 1674, 1650), (1651, 1675, 1667, 1617), (1646, 1672, 1673, 1647), (1617, 1667, 1672, 1646), (1647, 1673, 1668, 1623), (1642, 1670, 1671, 1643), (1623, 1668, 1670, 1642), (1643, 1671, 1669, 1629), (1666, 1678, 1709, 1706), (1612, 1679, 1678, 1666), (1661, 1680, 1679, 1612), (1676, 1681, 1680, 1661), (1678, 1679, 1708, 1709), (1682, 1683, 1714, 1715), (1669, 1683, 1682, 1629), (1683, 1669, 1712, 1714), (1656, 1685, 1684, 1677), (1629, 1682, 1685, 1656), (1702, 1691, 1687, 1686), (1698, 1700, 1693, 1692), (1705, 1702, 1686, 1694), (1689, 1688, 1701, 1690), (1690, 1701, 1700, 1698), (1697, 1696, 1703, 1704), (1704, 1703, 1702, 1705), (1696, 1695, 1699, 1703), (1703, 1699, 1691, 1702), (1701, 1704, 1705, 1700), (1688, 1697, 1704, 1701), (1700, 1705, 1694, 1693), (1676, 1661, 1693, 1694), (1655, 1654, 1686, 1687), (1709, 1708, 1710, 1711), (1706, 1709, 1711, 1707), (1679, 1680, 1710, 1708), (1676, 1666, 1706, 1707), (1680, 1681, 1711, 1710), (1681, 1676, 1707, 1711), (1715, 1714, 1716, 1717), (1713, 1716, 1714, 1712), (1677, 1684, 1716, 1713), (1684, 1685, 1717, 1716), (1685, 1682, 1715, 1717), (1669, 1677, 1713, 1712)])
me_hailrs.polygons.foreach_set('material_index', [3, 4, 4, 3, 3, 3, 3, 3, 3, 3, 3, 3, 3, 3, 3, 3, 3, 3, 3, 3, 3, 3, 3, 3, 3, 3, 3, 3, 3, 3, 3, 3, 3, 3, 3, 3, 3, 3, 3, 4, 3, 3, 3, 3, 3, 3, 3, 3, 3, 3, 3, 3, 3, 3, 3, 3, 3, 3, 3, 3, 3, 3, 3, 3, 3, 3, 3, 3, 3, 3, 3, 3, 1, 3, 3, 3, 3, 3, 3, 3, 3, 3, 3, 3, 3, 3, 3, 3, 3, 3, 3, 3, 3, 3, 3, 3, 3, 3, 3, 3, 3, 3, 3, 3, 3, 3, 3, 3, 3, 3, 3, 3, 3, 3, 3, 3, 3, 3, 3, 3, 3, 3, 3, 3, 3, 3, 3, 3, 3, 3, 3, 3, 3, 3, 3, 3, 3, 4, 3, 3, 3, 3, 3, 3, 3, 3, 3, 3, 3, 3, 3, 3, 3, 3, 3, 3, 3, 3, 3, 3, 3, 3, 3, 3, 3, 3, 3, 3, 3, 3, 1, 3, 3, 3, 3, 3, 3, 3, 3, 3, 3, 3, 3, 3, 3, 3, 3, 3, 3, 3, 3, 3, 3, 3, 3, 3, 3, 3, 3, 3, 3, 3, 4, 4, 4, 4, 4, 4, 4, 4, 4, 4, 4, 4, 4, 4, 4, 2, 2, 4, 4, 4, 4, 4, 4, 2, 4, 4, 4, 4, 4, 4, 4, 4, 4, 4, 4, 4, 4, 4, 4, 4, 4, 4, 4, 4, 4, 4, 4, 4, 4, 4, 4, 4, 4, 4, 4, 4, 4, 4, 4, 4, 4, 4, 4, 4, 3, 3, 3, 3, 3, 3, 3, 3, 3, 3, 3, 3, 3, 3, 3, 3, 4, 3, 4, 4, 4, 4, 4, 3, 3, 3, 3, 3, 3, 3, 3, 3, 3, 3, 3, 4, 4, 4, 4, 4, 4, 4, 4, 4, 4, 4, 4, 4, 3, 4, 4, 3, 3, 3, 3, 3, 3, 3, 3, 3, 3, 3, 3, 3, 3, 3, 3, 3, 3, 3, 3, 3, 3, 3, 3, 3, 3, 3, 3, 3, 3, 3, 3, 3, 3, 3, 3, 3, 3, 3, 3, 3, 3, 3, 3, 3, 3, 3, 3, 3, 3, 3, 3, 3, 3, 3, 3, 3, 3, 3, 3, 3, 3, 3, 3, 3, 3, 3, 0, 3, 3, 3, 3, 3, 3, 3, 3, 3, 3, 3, 3, 3, 3, 3, 3, 3, 3, 3, 3, 3, 3, 3, 3, 3, 3, 3, 3, 3, 3, 3, 3, 3, 3, 3, 3, 3, 3, 3, 3, 3, 3, 3, 3, 3, 3, 3, 3, 3, 3, 3, 3, 3, 3, 3, 3, 3, 3, 3, 3, 3, 3, 3, 3, 3, 3, 3, 3, 3, 3, 3, 3, 3, 3, 3, 3, 3, 3, 3, 3, 3, 3, 3, 3, 3, 3, 3, 3, 3, 3, 3, 3, 3, 3, 3, 3, 3, 0, 3, 3, 3, 3, 3, 3, 3, 3, 3, 3, 3, 3, 3, 3, 3, 3, 3, 3, 3, 3, 3, 3, 3, 3, 3, 3, 3, 3, 3, 3, 3, 3, 3, 3, 3, 3, 3, 3, 3, 3, 3, 3, 3, 3, 3, 3, 3, 3, 3, 3, 3, 3, 3, 3, 3, 3, 3, 3, 3, 3, 3, 3, 3, 3, 3, 3, 3, 3, 3, 3, 3, 3, 3, 3, 3, 3, 3, 3, 3, 3, 3, 3, 3, 3, 3, 3, 3, 3, 3, 3, 3, 3, 3, 3, 3, 3, 3, 0, 3, 3, 3, 3, 3, 3, 3, 3, 3, 3, 3, 3, 3, 3, 3, 3, 3, 3, 3, 3, 3, 3, 3, 3, 3, 3, 3, 3, 3, 3, 3, 3, 3, 3, 3, 3, 3, 3, 3, 3, 3, 3, 3, 3, 3, 3, 3, 3, 3, 3, 3, 3, 3, 3, 3, 3, 3, 3, 3, 3, 3, 3, 3, 3, 3, 3, 3, 3, 3, 3, 3, 3, 3, 3, 3, 3, 3, 3, 3, 3, 3, 3, 3, 3, 3, 3, 3, 3, 3, 3, 3, 3, 3, 3, 3, 3, 3, 0, 3, 3, 3, 3, 3, 3, 3, 3, 3, 3, 3, 3, 3, 3, 3, 3, 3, 3, 3, 3, 3, 3, 3, 3, 3, 3, 3, 3, 3, 3, 3, 3, 3, 3, 3, 3, 3, 3, 3, 3, 3, 3, 3, 3, 3, 3, 3, 3, 3, 3, 3, 3, 3, 3, 3, 3, 3, 3, 3, 3, 3, 3, 3, 3, 3, 3, 3, 3, 3, 3, 3, 3, 3, 3, 3, 3, 3, 3, 3, 3, 3, 3, 3, 3, 3, 3, 3, 3, 3, 3, 3, 3, 3, 3, 3, 3, 3, 0, 3, 3, 3, 3, 3, 3, 3, 3, 3, 3, 3, 3, 3, 3, 3, 3, 3, 3, 3, 3, 3, 3, 3, 3, 3, 3, 3, 3, 3, 3, 3, 3, 3, 3, 3, 3, 3, 3, 3, 3, 3, 3, 3, 3, 3, 3, 3, 3, 3, 3, 3, 3, 3, 3, 3, 3, 3, 3, 3, 3, 3, 3, 3, 3, 3, 3, 3, 3, 3, 3, 3, 3, 3, 3, 3, 3, 3, 3, 3, 3, 3, 3, 3, 3, 3, 3, 3, 3, 3, 3, 3, 3, 3, 3, 3, 3, 3, 0, 3, 3, 3, 3, 3, 3, 3, 3, 3, 3, 3, 3, 3, 3, 3, 3, 3, 3, 3, 3, 3, 3, 3, 3, 3, 3, 3, 3, 3, 3, 3, 3, 3, 3, 3, 3, 3, 3, 3, 3, 3, 3, 3, 3, 3, 3, 3, 3, 3, 3, 3, 3, 3, 3, 3, 3, 3, 3, 3, 3, 3, 3, 3, 3, 3, 3, 3, 3, 3, 3, 3, 3, 3, 3, 3, 3, 3, 3, 3, 3, 3, 3, 3, 3, 3, 3, 3, 3, 3, 3, 3, 3, 3, 3, 3, 3, 3, 0, 3, 3, 3, 3, 3, 3, 3, 3, 3, 3, 3, 3, 3, 3, 3, 3, 3, 3, 3, 3, 3, 3, 3, 3, 3, 3, 3, 3, 3, 3, 3, 3, 3, 3, 3, 3, 3, 3, 3, 3, 3, 3, 3, 3, 3, 3, 3, 3, 3, 3, 3, 3, 3, 3, 3, 3, 3, 3, 3, 3, 3, 3, 3, 3, 3, 3, 3, 3, 3, 3, 3, 3, 3, 3, 3, 3, 3, 3, 3, 3, 3, 3, 3, 3, 3, 3, 3, 3, 3, 3, 3, 3, 3, 3, 3, 3, 3, 0, 3, 3, 3, 3, 3, 3, 3, 3, 3, 3, 3, 3, 3, 3, 3, 3, 3, 3, 3, 3, 3, 3, 3, 3, 3, 3, 3, 3, 3, 3, 3, 3, 3, 3, 3, 3, 3, 3, 3, 3, 3, 3, 3, 3, 3, 3, 3, 3, 3, 3, 3, 3, 3, 3, 3, 3, 3, 3, 3, 3, 3, 3, 3, 3, 4, 3, 3, 3, 3, 3, 3, 3, 3, 3, 3, 3, 3, 3, 3, 3, 3, 3, 3, 3, 3, 3, 3, 3, 3, 3, 3, 3, 3, 3, 3, 3, 3, 0, 3, 3, 3, 3, 3, 3, 3, 3, 3, 3, 3, 3, 3, 3, 3, 3, 3, 3, 3, 3, 3, 3, 3, 3, 3, 3, 3, 3, 3, 3, 3, 3, 4, 4, 3, 3, 3, 4, 4, 4, 4, 4, 4, 4, 4, 4, 4, 4, 4, 4, 4, 4, 4, 4, 4, 4, 4, 4, 4, 4, 4, 4, 4, 4, 4, 4, 4, 4, 4, 4, 4, 4, 4, 4, 4, 4, 4, 4, 4, 4, 4, 4, 4, 4, 4, 4, 4, 4, 4, 4, 4, 4, 4, 4, 4, 4, 4, 4, 4, 4, 4, 4, 4, 4, 4, 4, 4, 4, 4, 4, 4, 4, 4, 4, 4, 3, 3, 3, 3, 4, 3, 3, 3, 3, 3, 4, 4, 4, 4, 4, 4, 4, 4, 4, 4, 4, 4, 4, 4, 3, 3, 3, 4, 3, 3, 3, 3, 3, 3, 3, 4])
me_hailrs.materials.append(None)
me_hailrs.materials.append(None)
me_hailrs.materials.append(None)
me_hailrs.materials.append(None)
me_hailrs.materials.append(mat_hullstro)
me_hailrs.use_remesh_preserve_volume = False
me_hailrs.use_remesh_preserve_attributes = False
me_hailrs.use_mirror_vertex_groups = False
me_hailrs.update()

# ---- objects
ob_hailpar = bpy.data.objects.new('HailPar', me_hailrs)

# ---- transforms, parenting, visibility, modifiers, constraints
ob_hailpar.location = (0.0, 4.0, 0.0)
ob_hailpar.rotation_euler = (-0.0, 3.142, -1.571)
ob_hailpar.scale = (1.0, 1.0, 0.25)
ob_hailpar.lineart.crease_threshold = 0.0
ob_hailpar.material_slots[0].link = 'OBJECT'; ob_hailpar.material_slots[0].material = mat_biyel
ob_hailpar.material_slots[1].link = 'OBJECT'; ob_hailpar.material_slots[1].material = mat_dioran
ob_hailpar.material_slots[2].link = 'OBJECT'; ob_hailpar.material_slots[2].material = mat_dwin
ob_hailpar.material_slots[3].link = 'OBJECT'; ob_hailpar.material_slots[3].material = mat_stablack
ob_hailpar.material_slots[4].link = 'OBJECT'; ob_hailpar.material_slots[4].material = mat_hullstro

# ---- collection membership
col_collection_1.objects.link(ob_hailpar)

# ---- scene / render settings (as saved in the file)
scene.frame_start = 1; scene.frame_end = 250; scene.frame_set(1)
scene.render.engine = 'BLENDER_EEVEE_NEXT'
scene.render.resolution_percentage = 50
scene.render.dither_intensity = 0.0
scene.cycles.use_denoising = False
scene.cycles.samples = 128
scene.cycles.sampling_pattern = 'TABULATED_SOBOL'
scene.cycles.use_adaptive_sampling = False
scene.cycles.use_light_tree = False
scene.cycles.blur_glossy = 0.0
scene.cycles.sample_clamp_indirect = 0.0
scene.view_settings.view_transform = 'Standard'
bpy.context.view_layer.update()

# ---- added for rendering (the .blend has no active camera and no usable light): camera, sun
cam_auto = bpy.data.cameras.new('AutoCamera')
cam_auto.lens = 50.0
cam_auto.sensor_width = 36.0
cam_auto.clip_end = 1000.0
ob_auto_camera = bpy.data.objects.new('AutoCamera', cam_auto)
scene.collection.objects.link(ob_auto_camera)
ob_auto_camera.location = (16.6951, -14.5577, 12.5579)
ob_auto_camera.rotation_euler = (1.09748, -7.21219e-08, 0.694738)
scene.camera = ob_auto_camera
light_auto_sun = bpy.data.lights.new('AutoSun', 'SUN')
light_auto_sun.energy = 3.0
light_auto_sun.angle = 0.0523599
ob_auto_sun = bpy.data.objects.new('AutoSun', light_auto_sun)
scene.collection.objects.link(ob_auto_sun)
ob_auto_sun.rotation_euler = (0.872665, 0.174533, 0.523599)
bpy.context.view_layer.update()

